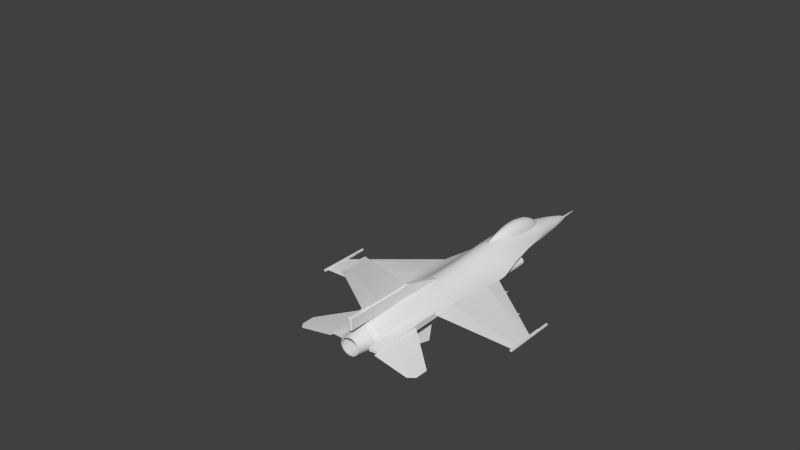 # Source: F16.blend  (saved by Blender 2.76.0; exported with 4.5.12 LTS)
import bpy
from mathutils import Matrix  # noqa: F401  (used for matrix-valued properties, if any)

bpy.ops.wm.read_factory_settings(use_empty=True)
scene = bpy.context.scene
scene.name = 'F16'

# ---- collections
col_collection_1 = bpy.data.collections.new('Collection 1'); scene.collection.children.link(col_collection_1)
col_collection_1.hide_render = True
col_collection_1.hide_viewport = True
col_collection_2 = bpy.data.collections.new('Collection 2'); scene.collection.children.link(col_collection_2)
col_collection_2.hide_render = True
col_collection_2.hide_viewport = True
col_collection_3 = bpy.data.collections.new('Collection 3'); scene.collection.children.link(col_collection_3)

# ---- world
world_world = bpy.data.worlds.new('World'); scene.world = world_world
world_world.color = (0.05088, 0.05088, 0.05088)
world_world.use_sun_shadow = False
world_world.sun_shadow_jitter_overblur = 0.0
world_world.cycles.sampling_method = 'MANUAL'
world_world.cycles.sample_map_resolution = 256

# ---- meshes
me_circle_026 = bpy.data.meshes.new('Circle.026')
me_circle_026.from_pydata([(-2.144e-08, 1.229e-08, 0.1872), (-0.1006, 1.229e-08, 0.173), (-0.1858, 1.229e-08, 0.1324), (-0.2428, 6.715e-09, 0.07164), (-0.2628, 3.228e-09, -1.192e-09), (-0.2428, -4.444e-09, -0.07164), (-0.1858, -1.002e-08, -0.1324), (-0.1006, -1.002e-08, -0.173), (-6.113e-08, -1.002e-08, -0.1872), (0.1006, -1.002e-08, -0.173), (0.1858, -1.002e-08, -0.1324), (0.2428, -4.444e-09, -0.07164), (0.2628, 3.228e-09, 9.224e-09), (0.2428, 6.715e-09, 0.07164), (0.1858, 1.229e-08, 0.1324), (0.1006, 1.229e-08, 0.173), (-0.749, 2.728e-08, 0.3625), (-0.88, 2.728e-08, 0.3423), (-0.9911, 2.728e-08, 0.2848), (-1.065, 1.937e-08, 0.1986), (-1.091, 1.442e-08, 0.09702), (-1.085, 3.542e-09, -0.03714), (-1.019, -4.371e-09, -0.1077), (-0.88, -4.371e-09, -0.1483), (-0.749, -4.371e-09, -0.1631), (-0.6179, -4.371e-09, -0.1483), (-0.4792, -4.371e-09, -0.1077), (-0.413, 3.542e-09, -0.03714), (-0.4065, 1.442e-08, 0.09702), (-0.4326, 1.937e-08, 0.1986), (-0.5068, 2.728e-08, 0.2848), (-0.6179, 2.728e-08, 0.3423), (-1.644, 3.264e-08, 0.4659), (-1.775, 3.264e-08, 0.4422), (-1.887, 3.264e-08, 0.3747), (-1.962, 2.473e-08, 0.2737), (-2.017, 1.979e-08, 0.1169), (-2.085, 8.907e-09, 0.02968), (-1.956, 9.947e-10, -0.0742), (-1.818, 9.947e-10, -0.124), (-1.644, 9.947e-10, -0.1438), (-1.469, 9.947e-10, -0.124), (-1.332, 9.947e-10, -0.0742), (-1.203, 8.907e-09, 0.02968), (-1.27, 1.979e-08, 0.1169), (-1.326, 2.473e-08, 0.2737), (-1.4, 3.264e-08, 0.3747), (-1.512, 3.264e-08, 0.4422), (-2.822, 4.14e-08, 0.5369), (-2.954, 4.14e-08, 0.5179), (-3.086, 4.14e-08, 0.4103), (-3.177, 3.349e-08, 0.2678), (-3.272, 2.855e-08, 0.1562), (-3.42, 1.767e-08, 0.02374), (-3.246, 9.754e-09, -0.007525), (-3.079, 9.754e-09, -0.05559), (-2.822, 9.754e-09, -0.09711), (-2.565, 9.754e-09, -0.05559), (-2.397, 9.754e-09, -0.007525), (-2.224, 1.767e-08, 0.02374), (-2.372, 2.855e-08, 0.1562), (-2.467, 3.349e-08, 0.2678), (-2.558, 4.14e-08, 0.4103), (-2.69, 4.14e-08, 0.5179), (-4.349, 3.953e-08, 0.5229), (-4.498, 3.953e-08, 0.4813), (-4.639, 3.953e-08, 0.3672), (-4.73, 3.161e-08, 0.2441), (-4.916, 2.667e-08, 0.1228), (-5.137, 1.579e-08, 0.0324), (-4.774, 7.877e-09, -0.0215), (-4.606, 7.877e-09, -0.06956), (-4.349, 7.877e-09, -0.09492), (-4.092, 7.877e-09, -0.06956), (-3.925, 7.877e-09, -0.0215), (-3.561, 1.579e-08, 0.0324), (-3.782, 2.667e-08, 0.1228), (-3.968, 3.161e-08, 0.2441), (-4.06, 3.953e-08, 0.3672), (-4.201, 3.953e-08, 0.4813), (-6.266, 3.427e-08, 0.4683), (-6.432, 3.427e-08, 0.4189), (-6.555, 3.427e-08, 0.3281), (-6.7, 2.636e-08, 0.231), (-6.833, 2.141e-08, 0.178), (-7.093, 1.053e-08, 0.03062), (-6.691, 2.622e-09, -0.06061), (-6.523, 2.622e-09, -0.1087), (-6.266, 2.622e-09, -0.1276), (-6.009, 2.622e-09, -0.1087), (-5.841, 2.622e-09, -0.06061), (-5.439, 1.053e-08, 0.03062), (-5.699, 2.141e-08, 0.178), (-5.832, 2.636e-08, 0.231), (-5.976, 3.427e-08, 0.3281), (-6.1, 3.427e-08, 0.4189), (-7.093, 1.053e-08, 0.1073), (-5.439, 1.053e-08, 0.1073), (-8.43, 4.369e-08, 0.4844), (-8.596, 4.369e-08, 0.435), (-8.72, 4.369e-08, 0.3506), (-8.864, 3.578e-08, 0.2535), (-8.998, 3.083e-08, 0.1941), (-9.257, 1.995e-08, 0.04671), (-8.855, 1.204e-08, -0.04917), (-8.687, 1.204e-08, -0.09258), (-8.43, 1.204e-08, -0.1341), (-8.174, 1.204e-08, -0.09258), (-8.006, 1.204e-08, -0.04917), (-7.603, 1.995e-08, 0.04671), (-7.863, 3.083e-08, 0.1941), (-7.997, 3.578e-08, 0.2535), (-8.141, 4.369e-08, 0.3506), (-8.265, 4.369e-08, 0.435), (-9.257, 1.995e-08, 0.1234), (-7.603, 1.995e-08, 0.1234), (-1.205, -7.362e-08, -0.7447), (-1.365, -7.362e-08, -0.7888), (-1.494, -7.362e-08, -0.883), (-1.6, -8.153e-08, -0.9531), (-1.717, -8.648e-08, -1.01), (-1.851, -9.736e-08, -1.254), (-1.615, -1.053e-07, -1.299), (-1.462, -1.053e-07, -1.337), (-1.205, -1.053e-07, -1.36), (-0.9481, -1.053e-07, -1.337), (-0.7952, -1.053e-07, -1.299), (-0.5593, -9.736e-08, -1.254), (-0.6931, -8.648e-08, -1.01), (-0.8103, -8.153e-08, -0.9531), (-0.9155, -7.362e-08, -0.883), (-1.045, -7.362e-08, -0.7888), (-1.851, -9.736e-08, -1.052), (-0.5593, -9.736e-08, -1.052), (-3.524, -5.192e-08, -0.754), (-3.699, -5.192e-08, -0.7981), (-3.806, -5.192e-08, -0.8761), (-3.906, -5.983e-08, -0.9705), (-4.036, -6.477e-08, -1.041), (-4.169, -7.565e-08, -1.269), (-3.92, -8.357e-08, -1.276), (-3.781, -8.357e-08, -1.346), (-3.524, -8.357e-08, -1.388), (-3.267, -8.357e-08, -1.346), (-3.127, -8.357e-08, -1.276), (-2.878, -7.565e-08, -1.269), (-3.012, -6.477e-08, -1.041), (-3.142, -5.983e-08, -0.9705), (-3.241, -5.192e-08, -0.8761), (-3.349, -5.192e-08, -0.7981), (-4.169, -7.565e-08, -1.065), (-2.878, -7.565e-08, -1.065), (-2.822, 2.065e-08, -0.1101), (-2.987, 2.065e-08, -0.1244), (-3.127, 2.065e-08, -0.1649), (-3.229, 1.507e-08, -0.2257), (-3.243, 1.158e-08, -0.3135), (-3.207, 3.913e-09, -0.4078), (-3.11, -1.666e-09, -0.4847), (-2.975, -1.666e-09, -0.5252), (-2.822, -1.666e-09, -0.5395), (-2.669, -1.666e-09, -0.5252), (-2.534, -1.666e-09, -0.4847), (-2.437, 3.913e-09, -0.4078), (-2.4, 1.158e-08, -0.3135), (-2.415, 1.507e-08, -0.2257), (-2.517, 2.065e-08, -0.1649), (-2.657, 2.065e-08, -0.1244), (-4.349, 1.877e-08, 0.03449), (-4.514, 1.877e-08, 0.0241), (-4.654, 1.877e-08, -0.005487), (-4.784, 1.32e-08, -0.02806), (-4.804, 9.708e-09, -0.2631), (-4.753, 2.037e-09, -0.3782), (-4.653, -3.543e-09, -0.464), (-4.506, -3.543e-09, -0.5172), (-4.349, -3.543e-09, -0.5321), (-4.193, -3.543e-09, -0.5172), (-4.045, -3.543e-09, -0.464), (-3.946, 2.037e-09, -0.3782), (-3.895, 9.708e-09, -0.2631), (-3.915, 1.32e-08, -0.02806), (-4.044, 1.877e-08, -0.005487), (-4.184, 1.877e-08, 0.0241), (-6.266, 1.352e-08, 0.06614), (-6.421, 1.352e-08, 0.05575), (-6.553, 1.352e-08, 0.03963), (-6.716, 7.94e-09, 0.003582), (-6.684, 4.452e-09, -0.2202), (-6.636, -3.219e-09, -0.3354), (-6.545, -8.798e-09, -0.4211), (-6.41, -8.798e-09, -0.4744), (-6.266, -8.798e-09, -0.4892), (-6.122, -8.798e-09, -0.4744), (-5.986, -8.798e-09, -0.4211), (-5.895, -3.219e-09, -0.3354), (-5.848, 4.452e-09, -0.2202), (-5.816, 7.94e-09, 0.003582), (-5.979, 1.352e-08, 0.03963), (-6.111, 1.352e-08, 0.05575), (-8.43, 2.294e-08, 0.08438), (-8.579, 2.294e-08, 0.07399), (-8.704, 2.294e-08, 0.05787), (-8.875, 1.736e-08, 0.005661), (-8.829, 1.387e-08, -0.202), (-8.784, 6.198e-09, -0.3171), (-8.697, 6.191e-10, -0.4029), (-8.568, 6.191e-10, -0.4561), (-8.43, 6.191e-10, -0.471), (-8.293, 6.191e-10, -0.4561), (-8.164, 6.191e-10, -0.4029), (-8.077, 6.198e-09, -0.3171), (-8.032, 1.387e-08, -0.202), (-7.985, 1.736e-08, 0.005661), (-8.156, 2.294e-08, 0.05787), (-8.282, 2.294e-08, 0.07399), (-1.205, -9.437e-08, -1.136), (-1.344, -9.437e-08, -1.147), (-1.463, -9.437e-08, -1.163), (-1.625, -9.995e-08, -1.215), (-1.58, -1.034e-07, -1.423), (-1.538, -1.111e-07, -1.538), (-1.471, -1.167e-07, -1.618), (-1.334, -1.167e-07, -1.677), (-1.205, -1.167e-07, -1.692), (-1.076, -1.167e-07, -1.677), (-0.9389, -1.167e-07, -1.618), (-0.8723, -1.111e-07, -1.538), (-0.83, -1.034e-07, -1.423), (-0.7852, -9.995e-08, -1.215), (-0.9472, -9.437e-08, -1.163), (-1.065, -9.437e-08, -1.147), (-3.524, -7.267e-08, -1.091), (-3.658, -7.267e-08, -1.102), (-3.772, -7.267e-08, -1.118), (-3.936, -7.825e-08, -1.17), (-3.896, -8.173e-08, -1.378), (-3.844, -8.941e-08, -1.493), (-3.78, -9.499e-08, -1.573), (-3.648, -9.499e-08, -1.632), (-3.524, -9.499e-08, -1.647), (-3.399, -9.499e-08, -1.632), (-3.268, -9.499e-08, -1.573), (-3.204, -8.941e-08, -1.493), (-3.151, -8.173e-08, -1.378), (-3.111, -7.825e-08, -1.17), (-3.276, -7.267e-08, -1.118), (-3.389, -7.267e-08, -1.102), (-7.355, -1.46e-07, -0.7929), (-7.511, -1.46e-07, -0.8221), (-7.644, -1.46e-07, -0.9054), (-7.733, -1.516e-07, -1.03), (-7.764, -1.551e-07, -1.177), (-7.733, -1.627e-07, -1.324), (-7.644, -1.683e-07, -1.449), (-7.511, -1.683e-07, -1.532), (-7.355, -1.683e-07, -1.561), (-7.198, -1.683e-07, -1.532), (-7.066, -1.683e-07, -1.449), (-6.977, -1.627e-07, -1.324), (-6.946, -1.551e-07, -1.177), (-6.977, -1.516e-07, -1.03), (-7.066, -1.46e-07, -0.9054), (-7.198, -1.46e-07, -0.8221), (-1.167, 1.995e-07, 2.263), (-1.167, -0.1006, 2.248), (-1.167, -0.1858, 2.208), (-1.167, -0.2428, 2.147), (-1.167, -0.2628, 2.075), (-1.167, -0.2428, 2.004), (-1.167, -0.1858, 1.943), (-1.167, -0.1006, 1.902), (-1.167, 1.696e-07, 1.888), (-1.167, 0.1006, 1.902), (-1.167, 0.1858, 1.943), (-1.167, 0.2428, 2.004), (-1.167, 0.2628, 2.075), (-1.167, 0.2428, 2.147), (-1.167, 0.1858, 2.208), (-1.167, 0.1006, 2.248), (-2.708, 3.162e-08, 2.585), (-2.708, -0.1318, 2.561), (-2.708, -0.2435, 2.494), (-2.708, -0.3181, 2.393), (-2.708, -0.3732, 2.236), (-2.708, -0.4411, 2.149), (-2.708, -0.312, 2.045), (-2.708, -0.1743, 1.995), (-2.708, 3.162e-08, 1.975), (-2.708, 0.1743, 1.995), (-2.708, 0.312, 2.045), (-2.708, 0.4411, 2.149), (-2.708, 0.3732, 2.236), (-2.708, 0.3181, 2.393), (-2.708, 0.2435, 2.494), (-2.708, 0.1318, 2.561), (-1.95, 2.872e-07, 2.453), (-1.95, -0.131, 2.432), (-1.95, -0.2421, 2.375), (-1.95, -0.3164, 2.289), (-1.95, -0.3424, 2.187), (-1.95, -0.336, 2.053), (-1.95, -0.2698, 1.982), (-1.95, -0.131, 1.942), (-1.95, 4.877e-08, 1.927), (-1.95, 0.131, 1.942), (-1.95, 0.2698, 1.982), (-1.95, 0.336, 2.053), (-1.95, 0.3424, 2.187), (-1.95, 0.3164, 2.289), (-1.95, 0.2421, 2.375), (-1.95, 0.131, 2.432), (-3.497, 1.943e-07, 2.659), (-3.497, -0.1318, 2.64), (-3.497, -0.2643, 2.532), (-3.497, -0.355, 2.39), (-3.497, -0.4502, 2.278), (-3.497, -0.5981, 2.146), (-3.497, -0.4246, 2.115), (-3.497, -0.2568, 2.067), (-3.497, 1.943e-07, 2.025), (-3.497, 0.2568, 2.067), (-3.497, 0.4246, 2.115), (-3.497, 0.5981, 2.146), (-3.497, 0.4502, 2.278), (-3.497, 0.355, 2.39), (-3.497, 0.2643, 2.532), (-3.497, 0.1318, 2.64), (-3.497, -2.825e-07, 2.012), (-3.497, -0.165, 1.998), (-3.497, -0.3049, 1.957), (-3.497, -0.407, 1.897), (-3.497, -0.4214, 1.809), (-3.497, -0.385, 1.714), (-3.497, -0.2881, 1.638), (-3.497, -0.1527, 1.597), (-3.497, -2.825e-07, 1.583), (-3.497, 0.1527, 1.597), (-3.497, 0.2881, 1.638), (-3.497, 0.385, 1.714), (-3.497, 0.4214, 1.809), (-3.497, 0.407, 1.897), (-3.497, 0.3049, 1.957), (-3.497, 0.165, 1.998), (-4.256, -3.108e-07, 2.618), (-4.256, -0.1486, 2.576), (-4.256, -0.2894, 2.462), (-4.256, -0.3809, 2.339), (-4.256, -0.5671, 2.218), (-4.256, -0.7879, 2.127), (-4.256, -0.4246, 2.073), (-4.256, -0.2568, 2.025), (-4.256, -3.108e-07, 2.0), (-4.256, 0.2568, 2.025), (-4.256, 0.4246, 2.073), (-4.256, 0.7879, 2.127), (-4.256, 0.5671, 2.218), (-4.256, 0.3809, 2.339), (-4.256, 0.2894, 2.462), (-4.256, 0.1486, 2.576), (-4.256, -3.108e-07, 2.129), (-4.256, -0.165, 2.119), (-4.256, -0.3049, 2.089), (-4.256, -0.4345, 2.067), (-4.256, -0.4546, 1.832), (-4.256, -0.4033, 1.717), (-4.256, -0.3042, 1.631), (-4.256, -0.1567, 1.578), (-4.256, -3.108e-07, 1.563), (-4.256, 0.1567, 1.578), (-4.256, 0.3042, 1.631), (-4.256, 0.4033, 1.717), (-4.256, 0.4546, 1.832), (-4.256, 0.4345, 2.067), (-4.256, 0.3049, 2.089), (-4.256, 0.165, 2.119), (-5.035, 6.935e-07, 2.564), (-5.035, -0.1657, 2.514), (-5.035, -0.2894, 2.424), (-5.035, -0.4338, 2.326), (-5.035, -0.5671, 2.273), (-5.035, -0.827, 2.126), (-5.035, -0.4246, 2.035), (-5.035, -0.2568, 1.987), (-5.035, 6.935e-07, 1.968), (-5.035, 0.2568, 1.987), (-5.035, 0.4246, 2.035), (-5.035, 0.827, 2.126), (-5.035, 0.5671, 2.273), (-5.035, 0.4338, 2.326), (-5.035, 0.2894, 2.424), (-5.035, 0.1657, 2.514), (-5.035, -0.827, 2.203), (-5.035, 0.827, 2.203), (-5.035, 6.935e-07, 2.162), (-5.035, -0.1554, 2.151), (-5.035, -0.2871, 2.135), (-5.035, -0.4499, 2.099), (-5.035, -0.4177, 1.875), (-5.035, -0.3706, 1.76), (-5.035, -0.2796, 1.674), (-5.035, -0.144, 1.621), (-5.035, 6.935e-07, 1.606), (-5.035, 0.144, 1.621), (-5.035, 0.2796, 1.674), (-5.035, 0.3706, 1.76), (-5.035, 0.4177, 1.875), (-5.035, 0.4499, 2.099), (-5.035, 0.2871, 2.135), (-5.035, 0.1554, 2.151), (-5.723, 7.037e-07, 2.566), (-5.723, -0.1657, 2.516), (-5.723, -0.2894, 2.432), (-5.723, -0.4338, 2.335), (-5.723, -0.5671, 2.276), (-5.723, -0.827, 2.128), (-5.723, -0.4246, 2.032), (-5.723, -0.2568, 1.989), (-5.723, 7.037e-07, 1.947), (-5.723, 0.2568, 1.989), (-5.723, 0.4246, 2.032), (-5.723, 0.827, 2.128), (-5.723, 0.5671, 2.276), (-5.723, 0.4338, 2.335), (-5.723, 0.2894, 2.432), (-5.723, 0.1657, 2.516), (-5.723, -0.827, 2.205), (-5.723, 0.827, 2.205), (-5.723, 7.037e-07, 2.166), (-5.723, -0.1483, 2.155), (-5.723, -0.274, 2.139), (-5.723, -0.4449, 2.087), (-5.723, -0.3986, 1.879), (-5.723, -0.3536, 1.764), (-5.723, -0.2668, 1.679), (-5.723, -0.1374, 1.625), (-5.723, 7.037e-07, 1.61), (-5.723, 0.1374, 1.625), (-5.723, 0.2668, 1.679), (-5.723, 0.3536, 1.764), (-5.723, 0.3986, 1.879), (-5.723, 0.4449, 2.087), (-5.723, 0.274, 2.139), (-5.723, 0.1483, 2.155), (-6.592, -6.849e-07, 2.577), (-6.592, -0.1603, 2.533), (-6.592, -0.2894, 2.438), (-6.592, -0.3946, 2.368), (-6.592, -0.5118, 2.312), (-6.592, -0.6456, 2.068), (-6.592, -0.4097, 2.023), (-6.592, -0.2568, 1.985), (-6.592, -6.849e-07, 1.962), (-6.592, 0.2568, 1.985), (-6.592, 0.4097, 2.023), (-6.592, 0.6456, 2.068), (-6.592, 0.5118, 2.312), (-6.592, 0.3946, 2.368), (-6.592, 0.2894, 2.438), (-6.592, 0.1603, 2.533), (-6.592, -0.6456, 2.27), (-6.592, 0.6456, 2.27), (-6.592, -6.849e-07, 2.185), (-6.592, -0.1395, 2.175), (-6.592, -0.2577, 2.159), (-6.592, -0.4197, 2.106), (-6.592, -0.375, 1.899), (-6.592, -0.3326, 1.784), (-6.592, -0.266, 1.703), (-6.592, -0.1293, 1.645), (-6.592, -6.849e-07, 1.63), (-6.592, 0.1293, 1.645), (-6.592, 0.266, 1.703), (-6.592, 0.3326, 1.784), (-6.592, 0.375, 1.899), (-6.592, 0.4197, 2.106), (-6.592, 0.2577, 2.159), (-6.592, 0.1395, 2.175), (-7.358, 7.641e-07, 2.586), (-7.358, -0.1748, 2.542), (-7.358, -0.2824, 2.464), (-7.358, -0.3818, 2.369), (-7.358, -0.5118, 2.299), (-7.358, -0.6456, 2.07), (-7.358, -0.3968, 2.064), (-7.358, -0.2568, 1.994), (-7.358, 7.641e-07, 1.952), (-7.358, 0.2568, 1.994), (-7.358, 0.3968, 2.064), (-7.358, 0.6456, 2.07), (-7.358, 0.5118, 2.299), (-7.358, 0.3818, 2.369), (-7.358, 0.2824, 2.464), (-7.358, 0.1748, 2.542), (-7.358, -0.6456, 2.275), (-7.358, 0.6456, 2.275), (-7.358, 2.873e-07, 2.249), (-7.358, -0.1342, 2.238), (-7.358, -0.248, 2.222), (-7.358, -0.4128, 2.17), (-7.358, -0.3727, 1.962), (-7.358, -0.3202, 1.847), (-7.358, -0.256, 1.767), (-7.358, -0.1244, 1.708), (-7.358, 2.873e-07, 1.693), (-7.358, 0.1244, 1.708), (-7.358, 0.256, 1.767), (-7.358, 0.3202, 1.847), (-7.358, 0.3727, 1.962), (-7.358, 0.4128, 2.17), (-7.358, 0.248, 2.222), (-7.358, 0.1342, 2.238), (-8.165, 1.855e-07, 2.541), (-8.165, -0.1565, 2.511), (-8.165, -0.2892, 2.428), (-8.165, -0.3779, 2.304), (-8.165, -0.409, 2.157), (-8.165, -0.3779, 2.01), (-8.165, -0.2892, 1.885), (-8.165, -0.1565, 1.802), (-8.165, 1.855e-07, 1.773), (-8.165, 0.1565, 1.802), (-8.165, 0.2892, 1.885), (-8.165, 0.3779, 2.01), (-8.165, 0.409, 2.157), (-8.165, 0.3779, 2.304), (-8.165, 0.2892, 2.428), (-8.165, 0.1565, 2.511)], [(1, 0), (2, 1), (3, 2), (4, 3), (5, 4), (6, 5), (7, 6), (8, 7), (9, 8), (10, 9), (11, 10), (12, 11), (13, 12), (14, 13), (15, 14), (0, 15), (17, 16), (18, 17), (19, 18), (20, 19), (21, 20), (22, 21), (23, 22), (24, 23), (25, 24), (26, 25), (27, 26), (28, 27), (29, 28), (30, 29), (31, 30), (16, 31), (33, 32), (34, 33), (35, 34), (36, 35), (37, 36), (38, 37), (39, 38), (40, 39), (41, 40), (42, 41), (43, 42), (44, 43), (45, 44), (46, 45), (47, 46), (32, 47), (49, 48), (50, 49), (51, 50), (52, 51), (53, 52), (54, 53), (55, 54), (56, 55), (57, 56), (58, 57), (59, 58), (60, 59), (61, 60), (62, 61), (63, 62), (48, 63), (65, 64), (66, 65), (67, 66), (68, 67), (69, 68), (70, 69), (71, 70), (72, 71), (73, 72), (74, 73), (75, 74), (76, 75), (77, 76), (78, 77), (79, 78), (64, 79), (81, 80), (82, 81), (83, 82), (84, 83), (92, 97), (86, 85), (87, 86), (88, 87), (89, 88), (90, 89), (91, 90), (91, 97), (93, 92), (94, 93), (95, 94), (80, 95), (84, 96), (85, 96), (99, 98), (100, 99), (101, 100), (102, 101), (110, 115), (104, 103), (105, 104), (106, 105), (107, 106), (108, 107), (109, 108), (109, 115), (111, 110), (112, 111), (113, 112), (98, 113), (102, 114), (103, 114), (117, 116), (118, 117), (119, 118), (120, 119), (128, 133), (122, 121), (123, 122), (124, 123), (125, 124), (126, 125), (127, 126), (127, 133), (129, 128), (130, 129), (131, 130), (116, 131), (120, 132), (121, 132), (135, 134), (136, 135), (137, 136), (138, 137), (146, 151), (140, 139), (141, 140), (142, 141), (143, 142), (144, 143), (145, 144), (145, 151), (147, 146), (148, 147), (149, 148), (134, 149), (138, 150), (139, 150), (153, 152), (154, 153), (155, 154), (156, 155), (157, 156), (158, 157), (159, 158), (160, 159), (161, 160), (162, 161), (163, 162), (164, 163), (165, 164), (166, 165), (167, 166), (152, 167), (169, 168), (170, 169), (171, 170), (172, 171), (173, 172), (174, 173), (175, 174), (176, 175), (177, 176), (178, 177), (179, 178), (180, 179), (181, 180), (182, 181), (183, 182), (168, 183), (185, 184), (186, 185), (187, 186), (188, 187), (189, 188), (190, 189), (191, 190), (192, 191), (193, 192), (194, 193), (195, 194), (196, 195), (197, 196), (198, 197), (199, 198), (184, 199), (201, 200), (202, 201), (203, 202), (204, 203), (205, 204), (206, 205), (207, 206), (208, 207), (209, 208), (210, 209), (211, 210), (212, 211), (213, 212), (214, 213), (215, 214), (200, 215), (217, 216), (218, 217), (219, 218), (220, 219), (221, 220), (222, 221), (223, 222), (224, 223), (225, 224), (226, 225), (227, 226), (228, 227), (229, 228), (230, 229), (231, 230), (216, 231), (233, 232), (234, 233), (235, 234), (236, 235), (237, 236), (238, 237), (239, 238), (240, 239), (241, 240), (242, 241), (243, 242), (244, 243), (245, 244), (246, 245), (247, 246), (232, 247), (249, 248), (250, 249), (251, 250), (252, 251), (253, 252), (254, 253), (255, 254), (256, 255), (257, 256), (258, 257), (259, 258), (260, 259), (261, 260), (262, 261), (263, 262), (248, 263), (265, 264), (266, 265), (267, 266), (268, 267), (269, 268), (270, 269), (271, 270), (272, 271), (273, 272), (274, 273), (275, 274), (276, 275), (277, 276), (278, 277), (279, 278), (264, 279), (281, 280), (282, 281), (283, 282), (284, 283), (285, 284), (286, 285), (287, 286), (288, 287), (289, 288), (290, 289), (291, 290), (292, 291), (293, 292), (294, 293), (295, 294), (280, 295), (297, 296), (298, 297), (299, 298), (300, 299), (301, 300), (302, 301), (303, 302), (304, 303), (305, 304), (306, 305), (307, 306), (308, 307), (309, 308), (310, 309), (311, 310), (296, 311), (313, 312), (314, 313), (315, 314), (316, 315), (317, 316), (318, 317), (319, 318), (320, 319), (321, 320), (322, 321), (323, 322), (324, 323), (325, 324), (326, 325), (327, 326), (312, 327), (329, 328), (330, 329), (331, 330), (332, 331), (333, 332), (334, 333), (335, 334), (336, 335), (337, 336), (338, 337), (339, 338), (340, 339), (341, 340), (342, 341), (343, 342), (328, 343), (345, 344), (346, 345), (347, 346), (348, 347), (349, 348), (350, 349), (351, 350), (352, 351), (353, 352), (354, 353), (355, 354), (356, 355), (357, 356), (358, 357), (359, 358), (344, 359), (361, 360), (362, 361), (363, 362), (364, 363), (365, 364), (366, 365), (367, 366), (368, 367), (369, 368), (370, 369), (371, 370), (372, 371), (373, 372), (374, 373), (375, 374), (360, 375), (377, 376), (378, 377), (379, 378), (380, 379), (388, 393), (382, 381), (383, 382), (384, 383), (385, 384), (386, 385), (387, 386), (387, 393), (389, 388), (390, 389), (391, 390), (376, 391), (380, 392), (381, 392), (395, 394), (396, 395), (397, 396), (398, 397), (399, 398), (400, 399), (401, 400), (402, 401), (403, 402), (404, 403), (405, 404), (406, 405), (407, 406), (408, 407), (409, 408), (394, 409), (411, 410), (412, 411), (413, 412), (414, 413), (422, 427), (416, 415), (417, 416), (418, 417), (419, 418), (420, 419), (421, 420), (421, 427), (423, 422), (424, 423), (425, 424), (410, 425), (414, 426), (415, 426), (429, 428), (430, 429), (431, 430), (432, 431), (433, 432), (434, 433), (435, 434), (436, 435), (437, 436), (438, 437), (439, 438), (440, 439), (441, 440), (442, 441), (443, 442), (428, 443), (445, 444), (446, 445), (447, 446), (448, 447), (456, 461), (450, 449), (451, 450), (452, 451), (453, 452), (454, 453), (455, 454), (455, 461), (457, 456), (458, 457), (459, 458), (444, 459), (448, 460), (449, 460), (463, 462), (464, 463), (465, 464), (466, 465), (467, 466), (468, 467), (469, 468), (470, 469), (471, 470), (472, 471), (473, 472), (474, 473), (475, 474), (476, 475), (477, 476), (462, 477), (479, 478), (480, 479), (481, 480), (482, 481), (490, 495), (484, 483), (485, 484), (486, 485), (487, 486), (488, 487), (489, 488), (489, 495), (491, 490), (492, 491), (493, 492), (478, 493), (482, 494), (483, 494), (497, 496), (498, 497), (499, 498), (500, 499), (501, 500), (502, 501), (503, 502), (504, 503), (505, 504), (506, 505), (507, 506), (508, 507), (509, 508), (510, 509), (511, 510), (496, 511), (513, 512), (514, 513), (515, 514), (516, 515), (517, 516), (518, 517), (519, 518), (520, 519), (521, 520), (522, 521), (523, 522), (524, 523), (525, 524), (526, 525), (527, 526), (512, 527)], [])
me_circle_026.use_remesh_preserve_volume = False
me_circle_026.use_remesh_preserve_attributes = False
me_circle_026.use_mirror_vertex_groups = False
me_circle_026.update()
me_circle = bpy.data.meshes.new('Circle')
me_circle.from_pydata([(4.43, -1.127, 8.044e-08), (4.347, -1.135, 8.043e-08), (4.272, -1.161, 8.041e-08), (4.212, -1.201, 8.037e-08), (4.174, -1.251, 8.033e-08), (4.161, -1.307, 8.028e-08), (4.174, -1.363, 8.023e-08), (4.212, -1.413, 8.019e-08), (4.272, -1.453, 8.016e-08), (4.347, -1.479, 8.013e-08), (4.43, -1.487, 8.013e-08), (4.514, -1.479, 8.013e-08), (4.589, -1.453, 8.016e-08), (4.648, -1.413, 8.019e-08), (4.687, -1.363, 8.023e-08), (4.7, -1.307, 8.028e-08), (4.687, -1.251, 8.033e-08), (4.648, -1.201, 8.037e-08), (4.589, -1.161, 8.041e-08), (4.514, -1.135, 8.043e-08), (3.683, -0.954, 7.89e-08), (3.582, -0.966, 7.865e-08), (3.49, -1.001, 7.794e-08), (3.418, -1.055, 7.684e-08), (3.371, -1.123, 7.544e-08), (3.339, -1.22, 7.23e-08), (3.344, -1.311, 6.957e-08), (3.375, -1.379, 6.817e-08), (3.461, -1.433, 6.707e-08), (3.566, -1.468, 6.636e-08), (3.683, -1.48, 6.611e-08), (3.8, -1.468, 6.636e-08), (3.905, -1.433, 6.707e-08), (3.991, -1.379, 6.817e-08), (4.022, -1.311, 6.957e-08), (4.027, -1.22, 7.23e-08), (3.995, -1.123, 7.544e-08), (3.948, -1.055, 7.684e-08), (3.876, -1.001, 7.794e-08), (3.784, -0.966, 7.865e-08), (2.782, -0.8449, 3.201e-08), (2.68, -0.8569, 3.176e-08), (2.589, -0.8916, 3.105e-08), (2.516, -0.9457, 2.995e-08), (2.47, -1.014, 2.856e-08), (2.416, -1.147, 2.27e-08), (2.344, -1.277, 1.704e-08), (2.422, -1.345, 1.564e-08), (2.522, -1.399, 1.454e-08), (2.645, -1.434, 1.383e-08), (2.782, -1.446, 1.358e-08), (2.918, -1.434, 1.383e-08), (3.041, -1.399, 1.454e-08), (3.141, -1.345, 1.564e-08), (3.219, -1.277, 1.704e-08), (3.147, -1.147, 2.27e-08), (3.093, -1.014, 2.856e-08), (3.047, -0.9457, 2.995e-08), (2.974, -0.8916, 3.105e-08), (2.883, -0.8569, 3.176e-08), (1.614, -0.776, -3.339e-08), (1.513, -0.788, -3.363e-08), (1.422, -0.8227, -3.434e-08), (1.349, -0.8883, -3.632e-08), (1.263, -1.019, -4.242e-08), (1.164, -1.165, -4.932e-08), (1.016, -1.277, -5.359e-08), (1.208, -1.322, -5.324e-08), (1.321, -1.358, -5.295e-08), (1.46, -1.381, -5.279e-08), (1.614, -1.393, -5.303e-08), (1.768, -1.381, -5.279e-08), (1.907, -1.358, -5.295e-08), (2.021, -1.322, -5.324e-08), (2.212, -1.277, -5.359e-08), (2.065, -1.165, -4.932e-08), (1.966, -1.019, -4.242e-08), (1.88, -0.8883, -3.632e-08), (1.807, -0.8227, -3.434e-08), (1.716, -0.788, -3.363e-08), (0.08722, -0.8047, -3.17e-08), (-0.01411, -0.8167, -3.194e-08), (-0.1055, -0.8514, -3.265e-08), (-0.1781, -0.917, -3.463e-08), (-0.2803, -1.047, -4.073e-08), (-0.4847, -1.194, -4.763e-08), (-0.6972, -1.272, -4.939e-08), (-0.3522, -1.326, -4.967e-08), (-0.2057, -1.386, -5.126e-08), (-0.06677, -1.41, -5.11e-08), (0.08722, -1.422, -5.134e-08), (0.2412, -1.41, -5.11e-08), (0.3801, -1.386, -5.126e-08), (0.5267, -1.326, -4.967e-08), (0.8716, -1.272, -4.939e-08), (0.6592, -1.194, -4.763e-08), (0.4547, -1.047, -4.073e-08), (0.3525, -0.917, -3.463e-08), (0.28, -0.8514, -3.265e-08), (0.1886, -0.8167, -3.194e-08), (1.614, -1.422, -6.868e-08), (1.484, -1.43, -6.866e-08), (1.367, -1.453, -6.843e-08), (1.266, -1.485, -6.791e-08), (1.205, -1.547, -6.882e-08), (1.194, -1.632, -7.109e-08), (1.215, -1.701, -7.21e-08), (1.274, -1.762, -7.302e-08), (1.367, -1.812, -7.375e-08), (1.484, -1.843, -7.421e-08), (1.614, -1.854, -7.437e-08), (1.744, -1.843, -7.421e-08), (1.861, -1.812, -7.375e-08), (1.954, -1.762, -7.302e-08), (2.014, -1.701, -7.21e-08), (2.035, -1.632, -7.109e-08), (2.024, -1.547, -6.882e-08), (1.963, -1.485, -6.791e-08), (1.861, -1.453, -6.843e-08), (1.744, -1.43, -6.866e-08), (0.08722, -1.285, -5.453e-08), (-0.06957, -1.294, -5.451e-08), (-0.211, -1.316, -5.428e-08), (-0.3213, -1.349, -5.376e-08), (-0.3568, -1.53, -6.366e-08), (-0.3476, -1.615, -6.593e-08), (-0.3263, -1.683, -6.694e-08), (-0.2646, -1.745, -6.786e-08), (-0.1684, -1.794, -6.858e-08), (-0.04715, -1.826, -6.905e-08), (0.08722, -1.837, -6.921e-08), (0.2216, -1.826, -6.905e-08), (0.3428, -1.794, -6.858e-08), (0.439, -1.745, -6.786e-08), (0.5008, -1.683, -6.694e-08), (0.5221, -1.615, -6.593e-08), (0.5313, -1.53, -6.366e-08), (0.4957, -1.349, -5.376e-08), (0.3855, -1.316, -5.428e-08), (0.244, -1.294, -5.451e-08), (-1.828, -0.8334, -2.975e-08), (-1.93, -0.855, -3.072e-08), (-2.021, -0.8967, -3.196e-08), (-2.094, -0.9457, -3.268e-08), (-2.196, -1.037, -3.585e-08), (-2.4, -1.132, -3.883e-08), (-2.268, -1.355, -4.772e-08), (-2.121, -1.415, -4.931e-08), (-1.982, -1.438, -4.915e-08), (-1.828, -1.45, -4.94e-08), (-1.674, -1.438, -4.915e-08), (-1.535, -1.415, -4.931e-08), (-1.389, -1.355, -4.772e-08), (-1.256, -1.132, -3.883e-08), (-1.461, -1.037, -3.585e-08), (-1.563, -0.9457, -3.268e-08), (-1.636, -0.8967, -3.196e-08), (-1.727, -0.855, -3.072e-08), (-2.632, -1.187, -3.879e-08), (-1.025, -1.187, -3.879e-08), (-2.632, -1.273, -4.535e-08), (-1.025, -1.273, -4.535e-08), (-1.828, -1.247, -4.755e-08), (-1.971, -1.256, -4.754e-08), (-2.1, -1.278, -4.731e-08), (-2.269, -1.311, -4.678e-08), (-2.252, -1.492, -5.668e-08), (-2.225, -1.577, -5.895e-08), (-2.197, -1.645, -5.996e-08), (-2.141, -1.707, -6.088e-08), (-2.062, -1.756, -6.161e-08), (-1.951, -1.788, -6.207e-08), (-1.828, -1.799, -6.223e-08), (-1.706, -1.788, -6.207e-08), (-1.595, -1.756, -6.161e-08), (-1.515, -1.707, -6.088e-08), (-1.46, -1.645, -5.996e-08), (-1.432, -1.577, -5.895e-08), (-1.405, -1.492, -5.668e-08), (-1.388, -1.311, -4.678e-08), (-1.556, -1.278, -4.731e-08), (-1.685, -1.256, -4.754e-08), (-3.994, -0.8196, -3.056e-08), (-4.096, -0.8412, -3.153e-08), (-4.187, -0.8829, -3.277e-08), (-4.26, -0.932, -3.35e-08), (-4.362, -1.017, -3.616e-08), (-4.566, -1.118, -3.964e-08), (-4.434, -1.351, -4.928e-08), (-4.287, -1.401, -5.013e-08), (-4.148, -1.425, -4.996e-08), (-3.994, -1.437, -5.021e-08), (-3.841, -1.425, -4.996e-08), (-3.702, -1.401, -5.013e-08), (-3.555, -1.351, -4.928e-08), (-3.423, -1.118, -3.964e-08), (-3.627, -1.017, -3.616e-08), (-3.729, -0.932, -3.35e-08), (-3.802, -0.8829, -3.277e-08), (-3.893, -0.8412, -3.153e-08), (-4.798, -1.173, -3.96e-08), (-3.191, -1.173, -3.96e-08), (-4.798, -1.26, -4.616e-08), (-3.191, -1.26, -4.616e-08), (-3.994, -1.224, -4.761e-08), (-4.128, -1.232, -4.759e-08), (-4.249, -1.255, -4.736e-08), (-4.436, -1.287, -4.684e-08), (-4.391, -1.468, -5.674e-08), (-4.366, -1.553, -5.901e-08), (-4.34, -1.622, -6.002e-08), (-4.287, -1.683, -6.094e-08), (-4.213, -1.733, -6.166e-08), (-4.109, -1.764, -6.213e-08), (-3.994, -1.775, -6.229e-08), (-3.88, -1.764, -6.213e-08), (-3.776, -1.733, -6.166e-08), (-3.702, -1.683, -6.094e-08), (-3.649, -1.622, -6.002e-08), (-3.623, -1.553, -5.901e-08), (-3.598, -1.468, -5.674e-08), (-3.553, -1.287, -4.684e-08), (-3.74, -1.255, -4.736e-08), (-3.861, -1.232, -4.759e-08), (3.216, -2.057, 4.428e-08), (3.115, -2.076, 4.353e-08), (3.023, -2.118, 4.222e-08), (2.951, -2.176, 4.087e-08), (2.849, -2.261, 3.82e-08), (2.709, -2.32, 3.786e-08), (2.797, -2.594, 2.508e-08), (2.923, -2.645, 2.424e-08), (3.062, -2.668, 2.44e-08), (3.216, -2.68, 2.415e-08), (3.37, -2.668, 2.44e-08), (3.509, -2.645, 2.424e-08), (3.635, -2.594, 2.508e-08), (3.723, -2.32, 3.786e-08), (3.584, -2.261, 3.82e-08), (3.481, -2.176, 4.087e-08), (3.409, -2.118, 4.222e-08), (3.317, -2.076, 4.353e-08), (2.578, -2.359, 3.91e-08), (3.855, -2.359, 3.91e-08), (2.578, -2.561, 2.386e-08), (3.855, -2.561, 2.386e-08), (3.216, -2.452, 2.792e-08), (3.087, -2.461, 2.793e-08), (2.971, -2.483, 2.816e-08), (2.79, -2.515, 2.869e-08), (2.834, -2.696, 1.879e-08), (2.858, -2.781, 1.652e-08), (2.883, -2.85, 1.55e-08), (2.934, -2.912, 1.459e-08), (3.006, -2.961, 1.386e-08), (3.106, -2.992, 1.339e-08), (3.216, -3.003, 1.323e-08), (3.327, -2.992, 1.339e-08), (3.427, -2.961, 1.386e-08), (3.499, -2.912, 1.459e-08), (3.549, -2.85, 1.55e-08), (3.574, -2.781, 1.652e-08), (3.598, -2.696, 1.879e-08), (3.642, -2.515, 2.869e-08), (3.462, -2.483, 2.816e-08), (3.345, -2.461, 2.793e-08), (0.902, -2.052, -2.732e-08), (0.8007, -2.071, -2.807e-08), (0.7011, -2.125, -3.025e-08), (0.6367, -2.183, -3.16e-08), (0.5345, -2.268, -3.427e-08), (0.4147, -2.339, -3.549e-08), (0.4941, -2.578, -4.565e-08), (0.6091, -2.652, -4.823e-08), (0.748, -2.675, -4.807e-08), (0.902, -2.687, -4.832e-08), (1.056, -2.675, -4.807e-08), (1.195, -2.652, -4.823e-08), (1.31, -2.578, -4.565e-08), (1.389, -2.339, -3.549e-08), (1.27, -2.268, -3.427e-08), (1.167, -2.183, -3.16e-08), (1.103, -2.125, -3.025e-08), (1.003, -2.071, -2.807e-08), (0.2634, -2.366, -3.337e-08), (1.541, -2.366, -3.337e-08), (0.2634, -2.568, -4.861e-08), (1.541, -2.568, -4.861e-08), (0.902, -2.401, -4.02e-08), (0.7745, -2.41, -4.019e-08), (0.6595, -2.432, -3.996e-08), (0.481, -2.465, -3.943e-08), (0.5245, -2.646, -4.933e-08), (0.5484, -2.731, -5.16e-08), (0.5733, -2.799, -5.261e-08), (0.623, -2.861, -5.353e-08), (0.6942, -2.91, -5.426e-08), (0.7927, -2.942, -5.472e-08), (0.902, -2.953, -5.488e-08), (1.011, -2.942, -5.472e-08), (1.11, -2.91, -5.426e-08), (1.181, -2.861, -5.353e-08), (1.231, -2.799, -5.261e-08), (1.256, -2.731, -5.16e-08), (1.28, -2.646, -4.933e-08), (1.323, -2.465, -3.943e-08), (1.145, -2.432, -3.996e-08), (1.03, -2.41, -4.019e-08), (-2.921, -2.08, 1.336e-07), (-3.045, -2.099, 1.328e-07), (-3.157, -2.154, 1.305e-07), (-3.246, -2.241, 1.269e-07), (-3.303, -2.35, 1.225e-07), (-3.323, -2.471, 1.175e-07), (-3.303, -2.592, 1.125e-07), (-3.246, -2.701, 1.081e-07), (-3.157, -2.787, 1.045e-07), (-3.045, -2.843, 1.022e-07), (-2.921, -2.862, 1.014e-07), (-2.797, -2.843, 1.022e-07), (-2.686, -2.787, 1.045e-07), (-2.597, -2.701, 1.081e-07), (-2.54, -2.592, 1.125e-07), (-2.52, -2.471, 1.175e-07), (-2.54, -2.35, 1.225e-07), (-2.597, -2.241, 1.269e-07), (-2.686, -2.154, 1.305e-07), (-2.797, -2.099, 1.328e-07), (3.257, 0.9511, 3.251e-07), (3.257, 0.9422, 0.08331), (3.257, 0.9166, 0.1585), (3.257, 0.8767, 0.2181), (3.257, 0.8264, 0.2564), (3.257, 0.7707, 0.2696), (3.257, 0.7149, 0.2564), (3.257, 0.6646, 0.2181), (3.257, 0.6247, 0.1585), (3.257, 0.5991, 0.08331), (3.257, 0.5903, 2.979e-07), (3.257, 0.5991, -0.08331), (3.257, 0.6247, -0.1585), (3.257, 0.6646, -0.2181), (3.257, 0.7149, -0.2564), (3.257, 0.7707, -0.2696), (3.257, 0.8264, -0.2564), (3.257, 0.8767, -0.2181), (3.257, 0.9166, -0.1585), (3.257, 0.9422, -0.08331), (2.468, 1.145, 2.939e-07), (2.468, 1.133, 0.1013), (2.468, 1.098, 0.1927), (2.468, 1.044, 0.2653), (2.468, 0.9762, 0.3119), (2.468, 0.8794, 0.3437), (2.468, 0.7881, 0.3393), (2.468, 0.7199, 0.3082), (2.468, 0.6658, 0.222), (2.468, 0.6311, 0.1167), (2.468, 0.6191, 2.542e-07), (2.468, 0.6311, -0.1167), (2.468, 0.6658, -0.222), (2.468, 0.7199, -0.3082), (2.468, 0.7881, -0.3393), (2.468, 0.8794, -0.3437), (2.468, 0.9762, -0.3119), (2.468, 1.044, -0.2653), (2.468, 1.098, -0.1927), (2.468, 1.133, -0.1013), (1.716, 1.25, -0.1013), (1.716, 1.215, -0.1927), (1.716, 1.161, -0.2653), (1.716, 1.093, -0.3119), (1.716, 0.9605, -0.3657), (1.716, 0.8304, -0.4379), (1.716, 0.7622, -0.3598), (1.716, 0.7081, -0.2592), (1.716, 0.6734, -0.1362), (1.716, 0.6614, -3.933e-07), (1.716, 0.6734, 0.1362), (1.716, 0.7081, 0.2591), (1.716, 0.7622, 0.3598), (1.716, 0.8304, 0.4379), (1.716, 0.9605, 0.3657), (1.716, 1.093, 0.3119), (1.716, 1.161, 0.2653), (1.716, 1.215, 0.1927), (1.716, 1.25, 0.1013), (1.716, 1.262, -3.48e-07), (0.9358, 0.6912, -0.1299), (0.9358, 0.6689, -0.2471), (0.9358, 0.6364, -0.3482), (0.9358, 0.5746, -0.4094), (0.9358, 0.4894, -0.4203), (0.9358, 0.4208, -0.3997), (0.9358, 0.359, -0.34), (0.9358, 0.3099, -0.2471), (0.9358, 0.2784, -0.1299), (0.9358, 0.2675, -1.669e-08), (0.9358, 0.2784, 0.1299), (0.9358, 0.3099, 0.2471), (0.9358, 0.359, 0.34), (0.9358, 0.4208, 0.3997), (0.9358, 0.4894, 0.4203), (0.9358, 0.5746, 0.4094), (0.9358, 0.6364, 0.3482), (0.9358, 0.6689, 0.2471), (0.9358, 0.6912, 0.1299), (0.9358, 0.6997, 1.594e-08), (0.9358, 1.333, -0.1013), (0.9358, 1.299, -0.1927), (0.9358, 1.233, -0.2653), (0.9358, 1.103, -0.3513), (0.9358, 0.9561, -0.4502), (0.9358, 0.8445, -0.5979), (0.9358, 0.7994, -0.4067), (0.9358, 0.7637, -0.2929), (0.9358, 0.7405, -0.154), (0.9358, 0.7285, -2.203e-07), (0.9358, 0.7405, 0.154), (0.9358, 0.7637, 0.2929), (0.9358, 0.7994, 0.4067), (0.9358, 0.8445, 0.5979), (0.9358, 0.9561, 0.4502), (0.9358, 1.103, 0.3513), (0.9358, 1.233, 0.2653), (0.9358, 1.299, 0.1927), (0.9358, 1.333, 0.1013), (0.9358, 1.345, -1.737e-07), (0.1677, 1.301, -1.445e-07), (0.1677, 1.289, 0.1013), (0.1677, 1.254, 0.1927), (0.1677, 1.188, 0.2653), (0.1677, 1.058, 0.3675), (0.1677, 0.9112, 0.572), (0.1677, 0.8327, 0.7844), (0.1677, 0.7793, 0.4395), (0.1677, 0.7188, 0.2929), (0.1677, 0.6956, 0.154), (0.1677, 0.6836, -1.911e-07), (0.1677, 0.6956, -0.154), (0.1677, 0.7188, -0.2929), (0.1677, 0.7793, -0.4395), (0.1677, 0.8327, -0.7844), (0.1677, 0.9112, -0.572), (0.1677, 1.058, -0.3675), (0.1677, 1.188, -0.2653), (0.1677, 1.254, -0.1927), (0.1677, 1.289, -0.1013), (0.1677, 0.8198, -3.075e-07), (0.1677, 0.8113, 0.1568), (0.1677, 0.789, 0.2982), (0.1677, 0.7565, 0.4085), (0.1677, 0.5756, 0.4441), (0.1677, 0.4905, 0.4348), (0.1677, 0.4219, 0.4136), (0.1677, 0.3601, 0.3518), (0.1677, 0.311, 0.2556), (0.1677, 0.2795, 0.1344), (0.1677, 0.2686, -3.491e-07), (0.1677, 0.2795, -0.1344), (0.1677, 0.311, -0.2556), (0.1677, 0.3601, -0.3518), (0.1677, 0.4219, -0.4136), (0.1677, 0.4905, -0.4348), (0.1677, 0.5756, -0.4441), (0.1677, 0.7565, -0.4085), (0.1677, 0.789, -0.2982), (0.1677, 0.8113, -0.1568), (-0.618, 1.272, -1.765e-07), (-0.618, 1.25, 0.1013), (-0.618, 1.209, 0.1927), (-0.618, 1.159, 0.2653), (-0.618, 1.068, 0.3675), (-0.618, 0.9732, 0.572), (-0.618, 0.7506, 0.4395), (-0.618, 0.6901, 0.2929), (-0.618, 0.6669, 0.154), (-0.618, 0.6549, -2.231e-07), (-0.618, 0.6669, -0.154), (-0.618, 0.6901, -0.2929), (-0.618, 0.7506, -0.4395), (-0.618, 0.9732, -0.572), (-0.618, 1.068, -0.3675), (-0.618, 1.159, -0.2653), (-0.618, 1.209, -0.1927), (-0.618, 1.25, -0.1013), (-0.618, 0.9186, 0.8032), (-0.618, 0.9186, -0.8032), (-0.618, 0.8317, 0.8032), (-0.618, 0.8317, -0.8032), (-0.618, 0.8577, -3.27e-07), (-0.618, 0.8492, 0.143), (-0.618, 0.8269, 0.2721), (-0.618, 0.7944, 0.4402), (-0.618, 0.6136, 0.4235), (-0.618, 0.5284, 0.3967), (-0.618, 0.4598, 0.3688), (-0.618, 0.398, 0.313), (-0.618, 0.3489, 0.2332), (-0.618, 0.3174, 0.1226), (-0.618, 0.3065, -3.686e-07), (-0.618, 0.3174, -0.1226), (-0.618, 0.3489, -0.2332), (-0.618, 0.398, -0.313), (-0.618, 0.4598, -0.3688), (-0.618, 0.5284, -0.3967), (-0.618, 0.6136, -0.4235), (-0.618, 0.7944, -0.4402), (-0.618, 0.8269, -0.2721), (-0.618, 0.8492, -0.143), (-1.308, 1.268, -5.555e-08), (-1.308, 1.247, 0.1013), (-1.308, 1.205, 0.1927), (-1.308, 1.156, 0.2653), (-1.308, 1.071, 0.3675), (-1.308, 0.9698, 0.572), (-1.308, 0.7372, 0.4395), (-1.308, 0.6866, 0.2929), (-1.308, 0.6634, 0.154), (-1.308, 0.6515, -1.021e-07), (-1.308, 0.6634, -0.154), (-1.308, 0.6866, -0.2929), (-1.308, 0.7372, -0.4395), (-1.308, 0.9698, -0.572), (-1.308, 1.071, -0.3675), (-1.308, 1.156, -0.2653), (-1.308, 1.205, -0.1927), (-1.308, 1.247, -0.1013), (-1.308, 0.9152, 0.8032), (-1.308, 0.9152, -0.8032), (-1.308, 0.8283, 0.8032), (-1.308, 0.8283, -0.8032), (-1.308, 0.8643, -3.245e-07), (-1.308, 0.8557, 0.1338), (-1.308, 0.8334, 0.2546), (-1.308, 0.801, 0.442), (-1.308, 0.6201, 0.3963), (-1.308, 0.5349, 0.3712), (-1.308, 0.4664, 0.3451), (-1.308, 0.4045, 0.2929), (-1.308, 0.3554, 0.2182), (-1.308, 0.3239, 0.1147), (-1.308, 0.3131, -3.661e-07), (-1.308, 0.3239, -0.1147), (-1.308, 0.3554, -0.2182), (-1.308, 0.4045, -0.2929), (-1.308, 0.4664, -0.3451), (-1.308, 0.5349, -0.3712), (-1.308, 0.6201, -0.3963), (-1.308, 0.801, -0.442), (-1.308, 0.8334, -0.2546), (-1.308, 0.8557, -0.1338), (-2.165, 1.29, -3.929e-07), (-2.165, 1.271, 0.1013), (-2.165, 1.228, 0.1927), (-2.165, 1.171, 0.2653), (-2.165, 1.086, 0.3675), (-2.165, 1.026, 0.5069), (-2.165, 0.752, 0.4188), (-2.165, 0.7014, 0.2929), (-2.165, 0.6782, 0.154), (-2.165, 0.6662, -4.399e-07), (-2.165, 0.6782, -0.154), (-2.165, 0.7014, -0.2929), (-2.165, 0.752, -0.4188), (-2.165, 1.026, -0.5069), (-2.165, 1.086, -0.3675), (-2.165, 1.171, -0.2653), (-2.165, 1.228, -0.1927), (-2.165, 1.271, -0.1013), (-2.165, 0.9874, 0.6386), (-2.165, 0.9874, -0.6386), (-2.165, 0.7856, 0.6386), (-2.165, 0.7856, -0.6386), (-2.165, 0.8944, -8.995e-07), (-2.165, 0.8859, 0.1291), (-2.165, 0.8636, 0.2455), (-2.165, 0.8311, 0.4262), (-2.165, 0.6503, 0.3822), (-2.165, 0.5651, 0.3579), (-2.165, 0.4965, 0.3327), (-2.165, 0.4347, 0.2824), (-2.165, 0.3856, 0.2104), (-2.165, 0.3541, 0.1106), (-2.165, 0.3432, -9.411e-07), (-2.165, 0.3541, -0.1106), (-2.165, 0.3856, -0.2104), (-2.165, 0.4347, -0.2824), (-2.165, 0.4965, -0.3327), (-2.165, 0.5651, -0.3579), (-2.165, 0.6503, -0.3822), (-2.165, 0.8311, -0.4262), (-2.165, 0.8636, -0.2455), (-2.165, 0.8859, -0.1291), (-2.925, 1.295, -7.395e-07), (-2.925, 1.276, 0.1013), (-2.925, 1.222, 0.201), (-2.925, 1.164, 0.2653), (-2.925, 1.079, 0.3675), (-2.925, 1.008, 0.4873), (-2.925, 0.7685, 0.4079), (-2.925, 0.6948, 0.2929), (-2.925, 0.6716, 0.154), (-2.925, 0.6597, -7.874e-07), (-2.925, 0.6716, -0.154), (-2.925, 0.6948, -0.2929), (-2.925, 0.7685, -0.4079), (-2.925, 1.008, -0.4873), (-2.925, 1.079, -0.3675), (-2.925, 1.164, -0.2653), (-2.925, 1.222, -0.201), (-2.925, 1.276, -0.1013), (-2.925, 0.9808, 0.6386), (-2.925, 0.9808, -0.6386), (-2.925, 0.779, 0.6386), (-2.925, 0.779, -0.6386), (-2.925, 0.9455, -7.658e-07), (-2.925, 0.937, 0.1275), (-2.925, 0.9147, 0.2425), (-2.925, 0.8822, 0.421), (-2.925, 0.7014, 0.3775), (-2.925, 0.6162, 0.3536), (-2.925, 0.5476, 0.3287), (-2.925, 0.4858, 0.279), (-2.925, 0.4367, 0.2078), (-2.925, 0.4052, 0.1093), (-2.925, 0.3943, -8.075e-07), (-2.925, 0.4052, -0.1093), (-2.925, 0.4367, -0.2078), (-2.925, 0.4858, -0.279), (-2.925, 0.5476, -0.3287), (-2.925, 0.6162, -0.3536), (-2.925, 0.7014, -0.3775), (-2.925, 0.8822, -0.421), (-2.925, 0.9147, -0.2425), (-2.925, 0.937, -0.1275), (-3.723, 1.243, -4.365e-07), (-3.723, 1.224, 0.124), (-3.723, 1.168, 0.2359), (-3.723, 1.082, 0.3246), (-3.723, 0.9727, 0.3816), (-3.723, 0.8518, 0.4013), (-3.723, 0.731, 0.3816), (-3.723, 0.622, 0.3246), (-3.723, 0.5355, 0.2359), (-3.723, 0.4799, 0.124), (-3.723, 0.4608, -4.956e-07), (-3.723, 0.4799, -0.124), (-3.723, 0.5355, -0.2359), (-3.723, 0.622, -0.3246), (-3.723, 0.731, -0.3816), (-3.723, 0.8518, -0.4013), (-3.723, 0.9727, -0.3816), (-3.723, 1.082, -0.3246), (-3.723, 1.168, -0.2359), (-3.723, 1.224, -0.124), (2.782, -0.6041, -2.704e-07), (2.709, -0.6159, -2.704e-07), (2.643, -0.6501, -2.561e-07), (2.591, -0.7034, -2.561e-07), (2.557, -0.7705, -2.704e-07), (2.546, -0.8449, -2.618e-07), (2.557, -0.9194, -2.561e-07), (1.491, -0.7969, -1.498e-08), (1.497, -0.7615, -2.366e-08), (1.508, -0.7338, -3.581e-08), (1.524, -0.7088, -2.463e-08), (1.549, -0.689, -2.716e-08), (1.58, -0.6762, -4.314e-08), (1.614, -0.6719, -4.37e-08), (3.006, -0.9194, -2.561e-07), (3.017, -0.8449, -2.618e-07), (3.006, -0.7705, -2.704e-07), (2.972, -0.7034, -2.561e-07), (2.92, -0.6501, -2.561e-07), (2.854, -0.6159, -2.704e-07), (1.738, -0.7969, -1.498e-08), (1.732, -0.7615, -2.366e-08), (1.72, -0.7338, -3.581e-08), (1.704, -0.7088, -2.463e-08), (1.68, -0.689, -2.716e-08), (1.649, -0.6762, -4.314e-08), (1.716, 1.503, -9.135e-08), (1.716, 1.491, 0.07283), (1.716, 1.457, 0.1385), (1.716, 1.404, 0.1907), (1.716, 1.337, 0.2241), (1.716, 1.262, 0.2357), (1.716, 1.188, 0.2241), (1.716, 1.188, -0.2241), (1.716, 1.262, -0.2357), (1.716, 1.337, -0.2241), (1.716, 1.404, -0.1907), (1.716, 1.457, -0.1385), (1.716, 1.491, -0.07283), (0.9358, 1.325, 0.1238), (0.9358, 1.36, 0.1176), (0.9358, 1.388, 0.1059), (0.9358, 1.413, 0.09008), (0.9358, 1.432, 0.06545), (0.9358, 1.445, 0.03441), (0.9358, 1.45, 7.255e-08), (0.9358, 1.325, -0.1238), (0.9358, 1.36, -0.1176), (0.9358, 1.388, -0.1059), (0.9358, 1.413, -0.09008), (0.9358, 1.432, -0.06545), (0.9358, 1.445, -0.03441)], [(1, 0), (2, 1), (3, 2), (4, 3), (5, 4), (6, 5), (7, 6), (8, 7), (9, 8), (10, 9), (11, 10), (12, 11), (13, 12), (14, 13), (15, 14), (16, 15), (17, 16), (18, 17), (19, 18), (0, 19), (21, 20), (22, 21), (23, 22), (24, 23), (25, 24), (26, 25), (27, 26), (28, 27), (29, 28), (30, 29), (31, 30), (32, 31), (33, 32), (34, 33), (35, 34), (36, 35), (37, 36), (38, 37), (39, 38), (20, 39), (41, 40), (42, 41), (43, 42), (44, 43), (45, 44), (46, 45), (47, 46), (48, 47), (49, 48), (50, 49), (51, 50), (52, 51), (53, 52), (54, 53), (55, 54), (56, 55), (57, 56), (58, 57), (59, 58), (40, 59), (61, 60), (62, 61), (63, 62), (64, 63), (65, 64), (66, 65), (67, 66), (68, 67), (69, 68), (70, 69), (71, 70), (72, 71), (73, 72), (74, 73), (75, 74), (76, 75), (77, 76), (78, 77), (79, 78), (60, 79), (81, 80), (82, 81), (83, 82), (84, 83), (85, 84), (86, 85), (87, 86), (88, 87), (89, 88), (90, 89), (91, 90), (92, 91), (93, 92), (94, 93), (95, 94), (96, 95), (97, 96), (98, 97), (99, 98), (80, 99), (101, 100), (102, 101), (103, 102), (104, 103), (105, 104), (106, 105), (107, 106), (108, 107), (109, 108), (110, 109), (111, 110), (112, 111), (113, 112), (114, 113), (115, 114), (116, 115), (117, 116), (118, 117), (119, 118), (100, 119), (121, 120), (122, 121), (123, 122), (124, 123), (125, 124), (126, 125), (127, 126), (128, 127), (129, 128), (130, 129), (131, 130), (132, 131), (133, 132), (134, 133), (135, 134), (136, 135), (137, 136), (138, 137), (139, 138), (120, 139), (141, 140), (142, 141), (143, 142), (144, 143), (145, 144), (152, 161), (146, 160), (147, 146), (148, 147), (149, 148), (150, 149), (151, 150), (152, 151), (153, 159), (159, 161), (154, 153), (155, 154), (156, 155), (157, 156), (140, 157), (145, 158), (158, 160), (163, 162), (164, 163), (165, 164), (166, 165), (167, 166), (168, 167), (169, 168), (170, 169), (171, 170), (172, 171), (173, 172), (174, 173), (175, 174), (176, 175), (177, 176), (178, 177), (179, 178), (180, 179), (181, 180), (162, 181), (183, 182), (184, 183), (185, 184), (186, 185), (187, 186), (194, 203), (188, 202), (189, 188), (190, 189), (191, 190), (192, 191), (193, 192), (194, 193), (195, 201), (201, 203), (196, 195), (197, 196), (198, 197), (199, 198), (182, 199), (187, 200), (200, 202), (205, 204), (206, 205), (207, 206), (208, 207), (209, 208), (210, 209), (211, 210), (212, 211), (213, 212), (214, 213), (215, 214), (216, 215), (217, 216), (218, 217), (219, 218), (220, 219), (221, 220), (222, 221), (223, 222), (204, 223), (225, 224), (226, 225), (227, 226), (228, 227), (229, 228), (236, 245), (230, 244), (231, 230), (232, 231), (233, 232), (234, 233), (235, 234), (236, 235), (237, 243), (243, 245), (238, 237), (239, 238), (240, 239), (241, 240), (224, 241), (229, 242), (242, 244), (247, 246), (248, 247), (249, 248), (250, 249), (251, 250), (252, 251), (253, 252), (254, 253), (255, 254), (256, 255), (257, 256), (258, 257), (259, 258), (260, 259), (261, 260), (262, 261), (263, 262), (264, 263), (265, 264), (246, 265), (267, 266), (268, 267), (269, 268), (270, 269), (271, 270), (278, 287), (272, 286), (273, 272), (274, 273), (275, 274), (276, 275), (277, 276), (278, 277), (279, 285), (285, 287), (280, 279), (281, 280), (282, 281), (283, 282), (266, 283), (271, 284), (284, 286), (289, 288), (290, 289), (291, 290), (292, 291), (293, 292), (294, 293), (295, 294), (296, 295), (297, 296), (298, 297), (299, 298), (300, 299), (301, 300), (302, 301), (303, 302), (304, 303), (305, 304), (306, 305), (307, 306), (288, 307), (309, 308), (310, 309), (311, 310), (312, 311), (313, 312), (314, 313), (315, 314), (316, 315), (317, 316), (318, 317), (319, 318), (320, 319), (321, 320), (322, 321), (323, 322), (324, 323), (325, 324), (326, 325), (327, 326), (308, 327), (329, 328), (330, 329), (331, 330), (332, 331), (333, 332), (334, 333), (335, 334), (336, 335), (337, 336), (338, 337), (339, 338), (340, 339), (341, 340), (342, 341), (343, 342), (344, 343), (345, 344), (346, 345), (347, 346), (328, 347), (349, 348), (350, 349), (351, 350), (352, 351), (353, 352), (354, 353), (355, 354), (356, 355), (357, 356), (358, 357), (359, 358), (360, 359), (361, 360), (362, 361), (363, 362), (364, 363), (365, 364), (366, 365), (367, 366), (348, 367), (387, 368), (369, 370), (370, 371), (371, 372), (372, 373), (373, 374), (374, 375), (375, 376), (376, 377), (377, 378), (378, 379), (379, 380), (380, 381), (381, 382), (382, 383), (383, 384), (384, 385), (385, 386), (386, 387), (368, 369), (407, 388), (389, 390), (390, 391), (391, 392), (392, 393), (393, 394), (394, 395), (395, 396), (396, 397), (397, 398), (398, 399), (399, 400), (400, 401), (401, 402), (402, 403), (403, 404), (404, 405), (405, 406), (406, 407), (388, 389), (427, 408), (409, 410), (410, 411), (411, 412), (412, 413), (413, 414), (414, 415), (415, 416), (416, 417), (417, 418), (418, 419), (419, 420), (420, 421), (421, 422), (422, 423), (423, 424), (424, 425), (425, 426), (426, 427), (408, 409), (429, 428), (430, 429), (431, 430), (432, 431), (433, 432), (434, 433), (435, 434), (436, 435), (437, 436), (438, 437), (439, 438), (440, 439), (441, 440), (442, 441), (443, 442), (444, 443), (445, 444), (446, 445), (447, 446), (428, 447), (449, 448), (450, 449), (451, 450), (452, 451), (453, 452), (454, 453), (455, 454), (456, 455), (457, 456), (458, 457), (459, 458), (460, 459), (461, 460), (462, 461), (463, 462), (464, 463), (465, 464), (466, 465), (467, 466), (448, 467), (469, 468), (470, 469), (471, 470), (472, 471), (473, 472), (480, 489), (474, 488), (475, 474), (476, 475), (477, 476), (478, 477), (479, 478), (480, 479), (481, 487), (487, 489), (482, 481), (483, 482), (484, 483), (485, 484), (468, 485), (473, 486), (486, 488), (491, 490), (492, 491), (493, 492), (494, 493), (495, 494), (496, 495), (497, 496), (498, 497), (499, 498), (500, 499), (501, 500), (502, 501), (503, 502), (504, 503), (505, 504), (506, 505), (507, 506), (508, 507), (509, 508), (490, 509), (511, 510), (512, 511), (513, 512), (514, 513), (515, 514), (522, 531), (516, 530), (517, 516), (518, 517), (519, 518), (520, 519), (521, 520), (522, 521), (523, 529), (529, 531), (524, 523), (525, 524), (526, 525), (527, 526), (510, 527), (515, 528), (528, 530), (533, 532), (534, 533), (535, 534), (536, 535), (537, 536), (538, 537), (539, 538), (540, 539), (541, 540), (542, 541), (543, 542), (544, 543), (545, 544), (546, 545), (547, 546), (548, 547), (549, 548), (550, 549), (551, 550), (532, 551), (553, 552), (554, 553), (555, 554), (556, 555), (557, 556), (564, 573), (558, 572), (559, 558), (560, 559), (561, 560), (562, 561), (563, 562), (564, 563), (565, 571), (571, 573), (566, 565), (567, 566), (568, 567), (569, 568), (552, 569), (557, 570), (570, 572), (575, 574), (576, 575), (577, 576), (578, 577), (579, 578), (580, 579), (581, 580), (582, 581), (583, 582), (584, 583), (585, 584), (586, 585), (587, 586), (588, 587), (589, 588), (590, 589), (591, 590), (592, 591), (593, 592), (574, 593), (595, 594), (596, 595), (597, 596), (598, 597), (599, 598), (606, 615), (600, 614), (601, 600), (602, 601), (603, 602), (604, 603), (605, 604), (606, 605), (607, 613), (613, 615), (608, 607), (609, 608), (610, 609), (611, 610), (594, 611), (599, 612), (612, 614), (617, 616), (618, 617), (619, 618), (620, 619), (621, 620), (622, 621), (623, 622), (624, 623), (625, 624), (626, 625), (627, 626), (628, 627), (629, 628), (630, 629), (631, 630), (632, 631), (633, 632), (634, 633), (635, 634), (616, 635), (637, 636), (638, 637), (639, 638), (640, 639), (641, 640), (642, 641), (643, 642), (644, 643), (645, 644), (646, 645), (647, 646), (648, 647), (649, 648), (650, 649), (651, 650), (652, 651), (653, 652), (654, 653), (655, 654), (636, 655), (657, 656), (658, 657), (659, 658), (660, 659), (661, 660), (662, 661), (678, 677), (677, 676), (663, 664), (664, 665), (665, 666), (666, 667), (667, 668), (668, 669), (671, 670), (672, 671), (673, 672), (674, 673), (675, 674), (656, 675), (679, 678), (680, 679), (681, 680), (669, 681), (683, 682), (684, 683), (685, 684), (686, 685), (687, 686), (688, 687), (690, 689), (691, 690), (692, 691), (693, 692), (694, 693), (682, 694), (704, 703), (703, 702), (695, 696), (696, 697), (697, 698), (698, 699), (699, 700), (700, 701), (705, 704), (706, 705), (707, 706), (701, 707)], [])
me_circle.use_remesh_preserve_volume = False
me_circle.use_remesh_preserve_attributes = False
me_circle.use_mirror_vertex_groups = False
me_circle.update()
me_circle_006 = bpy.data.meshes.new('Circle.006')
me_circle_006.from_pydata([(-0.8017, 1.516, 0.01491), (-0.8019, 1.512, 0.001345), (-2.737, -0.03021, -0.01612), (-2.737, -0.03021, -0.005959), (-0.827, 1.013, -0.02504), (-0.827, 1.013, 0.0743), (-2.737, -0.2931, -0.02502), (-2.737, -0.2931, 0.002936), (0.8017, 1.516, 0.01491), (0.8019, 1.512, 0.001345), (2.737, -0.03021, -0.01612), (2.737, -0.03021, -0.005959), (0.827, 1.013, -0.02504), (0.827, 1.013, 0.0743), (2.737, -0.2931, -0.02502), (2.737, -0.2931, 0.002936), (-0.6456, -0.737, 0.04431), (-0.6456, -0.737, 0.05693), (-0.663, -0.1952, -0.02523), (-0.663, -0.1952, 0.09608), (0.6456, -0.737, 0.04431), (0.6456, -0.737, 0.05693), (0.663, -0.1952, -0.02523), (0.663, -0.1952, 0.09608), (-2.13, -0.7131, 0.003457), (-2.13, -0.7131, 0.01163), (-2.135, -0.4654, 0.02904), (-2.135, -0.4654, -0.02418), (2.13, -0.7131, 0.003457), (2.13, -0.7131, 0.01163), (2.135, -0.4654, 0.02904), (2.135, -0.4654, -0.02418), (-0.03022, -2.028, 0.7503), (0.03022, -2.028, 0.7503), (-0.03022, -2.832, 1.912), (0.03022, -2.832, 1.912), (-0.006044, -2.479, 0.7503), (0.006043, -2.479, 0.7503), (-0.006044, -3.052, 1.912), (0.006043, -3.052, 1.912), (-0.6386, -1.428, 0.04406), (-0.6386, -1.428, 0.007495), (-1.663, -2.324, -0.1723), (-1.66, -2.324, -0.1869), (-0.6386, -2.825, 0.03674), (-0.6386, -2.825, 0.01481), (-1.522, -2.825, -0.1475), (-1.519, -2.825, -0.1548), (-1.657, -2.668, -0.1712), (-1.654, -2.668, -0.1858), (-0.6386, -2.526, 0.06234), (-0.6386, -2.526, -0.01079), (0.6386, -1.428, 0.04406), (0.6386, -1.428, 0.007495), (1.663, -2.324, -0.1723), (1.66, -2.324, -0.1869), (0.6386, -2.825, 0.03674), (0.6386, -2.825, 0.01481), (1.522, -2.825, -0.1475), (1.519, -2.825, -0.1548), (1.657, -2.668, -0.1712), (1.654, -2.668, -0.1858), (0.6386, -2.526, 0.06234), (0.6386, -2.526, -0.01079), (-2.737, -0.7033, -0.01323), (-2.737, -0.7033, -0.006877), (-2.737, -0.5758, -0.02375), (-2.737, -0.5758, 0.001666), (2.737, -0.7033, -0.01323), (2.737, -0.7033, -0.006877), (2.737, -0.5758, -0.02375), (2.737, -0.5758, 0.001666), (-2.13, -0.7131, 0.003457), (-2.13, -0.7131, 0.01163), (-2.135, -0.4654, 0.02904), (-2.135, -0.4654, -0.02418), (2.13, -0.7131, 0.003457), (2.13, -0.7131, 0.01163), (2.135, -0.4654, 0.02904), (2.135, -0.4654, -0.02418), (-1.078, -0.1026, -0.1066), (-1.106, -0.1026, -0.1066), (-1.106, 0.4574, -0.1066), (-1.078, 0.4574, -0.1066), (-1.078, -0.1026, -0.01886), (-1.106, -0.1026, -0.01886), (-1.106, 0.4574, -0.01886), (-1.078, 0.4574, -0.01886), (-1.863, -0.3526, -0.1066), (-1.891, -0.3526, -0.1066), (-1.891, 0.1374, -0.1066), (-1.863, 0.1374, -0.1066), (-1.863, -0.3526, -0.01886), (-1.891, -0.3526, -0.01886), (-1.891, 0.1374, -0.01886), (-1.863, 0.1374, -0.01886), (1.078, -0.1026, -0.1066), (1.106, -0.1026, -0.1066), (1.106, 0.4574, -0.1066), (1.078, 0.4574, -0.1066), (1.078, -0.1026, -0.01886), (1.106, -0.1026, -0.01886), (1.106, 0.4574, -0.01886), (1.078, 0.4574, -0.01886), (1.863, -0.3526, -0.1066), (1.891, -0.3526, -0.1066), (1.891, 0.1374, -0.1066), (1.863, 0.1374, -0.1066), (1.863, -0.3526, -0.01886), (1.891, -0.3526, -0.01886), (1.891, 0.1374, -0.01886), (1.863, 0.1374, -0.01886), (-1.059, -0.2333, -0.1789), (-1.125, -0.2333, -0.1789), (-1.105, 1.457, -0.1789), (-1.08, 1.457, -0.1789), (-1.059, -0.2333, -0.09886), (-1.125, -0.2333, -0.09886), (-1.105, 1.457, -0.1539), (-1.08, 1.457, -0.1539), (-1.125, 0.7882, -0.09886), (-1.125, 0.7882, -0.1789), (-1.059, 0.7882, -0.09886), (-1.059, 0.7882, -0.1789), (-1.845, -0.3833, -0.1789), (-1.911, -0.3833, -0.1789), (-1.891, 0.8069, -0.1789), (-1.865, 0.8069, -0.1789), (-1.845, -0.3833, -0.09886), (-1.911, -0.3833, -0.09886), (-1.891, 0.8069, -0.1539), (-1.865, 0.8069, -0.1539), (-1.911, 0.1382, -0.09886), (-1.911, 0.1382, -0.1789), (-1.845, 0.1382, -0.09886), (-1.845, 0.1382, -0.1789), (1.059, -0.2333, -0.1789), (1.125, -0.2333, -0.1789), (1.105, 1.457, -0.1789), (1.08, 1.457, -0.1789), (1.059, -0.2333, -0.09886), (1.125, -0.2333, -0.09886), (1.105, 1.457, -0.1539), (1.08, 1.457, -0.1539), (1.125, 0.7882, -0.09886), (1.125, 0.7882, -0.1789), (1.059, 0.7882, -0.09886), (1.059, 0.7882, -0.1789), (1.845, -0.3833, -0.1789), (1.911, -0.3833, -0.1789), (1.891, 0.8069, -0.1789), (1.865, 0.8069, -0.1789), (1.845, -0.3833, -0.09886), (1.911, -0.3833, -0.09886), (1.891, 0.8069, -0.1539), (1.865, 0.8069, -0.1539), (1.911, 0.1382, -0.09886), (1.911, 0.1382, -0.1789), (1.845, 0.1382, -0.09886), (1.845, 0.1382, -0.1789), (-2.708, -0.7827, 0.01354), (-2.708, -0.7827, -0.02652), (-2.708, 0.2949, -0.02652), (-2.708, 0.2949, 0.01354), (-2.725, 0.3174, -0.02652), (-2.725, 0.3174, 0.01354), (-2.725, 0.6219, -0.02652), (-2.725, 0.6219, 0.01354), (-2.767, 0.6219, -0.02652), (-2.767, 0.6219, 0.01354), (-2.767, -0.7808, -0.02652), (-2.767, -0.7808, 0.01354), (-2.728, -0.7818, 0.01354), (-2.728, -0.7818, -0.02652), (-2.767, 0.3157, -0.02652), (-2.767, 0.3157, 0.01354), (2.708, -0.7827, 0.01354), (2.708, -0.7827, -0.02652), (2.708, 0.2949, -0.02652), (2.708, 0.2949, 0.01354), (2.725, 0.3174, -0.02652), (2.725, 0.3174, 0.01354), (2.725, 0.6219, -0.02652), (2.725, 0.6219, 0.01354), (2.767, 0.6219, -0.02652), (2.767, 0.6219, 0.01354), (2.767, -0.7808, -0.02652), (2.767, -0.7808, 0.01354), (2.728, -0.7818, 0.01354), (2.728, -0.7818, -0.02652), (2.767, 0.3157, -0.02652), (2.767, 0.3157, 0.01354), (-0.2167, 3.782, 0.3011), (-0.2334, 3.34, 0.3374), (-0.1374, 2.551, 0.4603), (-0.2148, 2.997, 0.3947), (-0.1762, 3.966, 0.2963), (-0.08136, 4.201, 0.2942), (-0.01624, 2.168, 0.4982), (-0.131, 4.098, 0.3), (-0.005755, 4.224, 0.3), (-0.01424, 4.201, 0.3239), (-0.0385, 4.101, 0.391), (-0.06147, 3.967, 0.4694), (-0.0899, 3.783, 0.5475), (-0.1022, 3.343, 0.6226), (-0.1004, 3.001, 0.6176), (-0.05837, 2.551, 0.5683), (-0.02983, 4.216, 0.2982), (-0.03982, 4.201, 0.3142), (-0.07663, 4.101, 0.3721), (-0.1166, 3.966, 0.4309), (-0.1532, 3.781, 0.483), (-0.1783, 3.341, 0.5298), (-0.164, 3.0, 0.5352), (-0.09686, 2.552, 0.52), (-0.06102, 4.207, 0.2957), (-0.06382, 4.201, 0.3015), (-0.1149, 4.099, 0.3383), (-0.1594, 3.966, 0.3817), (-0.1879, 3.783, 0.409), (-0.2088, 3.34, 0.4571), (-0.1889, 2.998, 0.4792), (-0.1107, 2.55, 0.4938), (-0.01218, 2.168, 0.4982), (-0.008119, 2.168, 0.4982), (-0.004059, 2.168, 0.4982), (0.2167, 3.782, 0.3011), (0.2334, 3.34, 0.3374), (0.1374, 2.551, 0.4603), (0.2148, 2.997, 0.3947), (0.1762, 3.966, 0.2963), (0.08136, 4.201, 0.2942), (0.01624, 2.168, 0.4982), (3.83e-07, 4.225, 0.3005), (0.131, 4.098, 0.3), (2.277e-07, 2.168, 0.4982), (3.811e-07, 4.201, 0.3254), (3.736e-07, 4.101, 0.3966), (3.635e-07, 3.967, 0.4802), (3.495e-07, 3.782, 0.5637), (3.163e-07, 3.342, 0.6582), (2.906e-07, 3.001, 0.6518), (2.566e-07, 2.552, 0.6003), (0.005756, 4.224, 0.3), (0.01424, 4.201, 0.3239), (0.0385, 4.101, 0.391), (0.06147, 3.967, 0.4694), (0.0899, 3.783, 0.5475), (0.1022, 3.343, 0.6226), (0.1004, 3.001, 0.6176), (0.05837, 2.551, 0.5683), (0.02983, 4.216, 0.2982), (0.03982, 4.201, 0.3142), (0.07663, 4.101, 0.3721), (0.1166, 3.966, 0.4309), (0.1532, 3.781, 0.483), (0.1783, 3.341, 0.5298), (0.164, 3.0, 0.5352), (0.09686, 2.552, 0.52), (0.06102, 4.207, 0.2957), (0.06382, 4.201, 0.3015), (0.1149, 4.099, 0.3383), (0.1594, 3.966, 0.3817), (0.1879, 3.783, 0.409), (0.2088, 3.34, 0.4571), (0.1889, 2.998, 0.4792), (0.1107, 2.55, 0.4938), (0.01218, 2.168, 0.4982), (0.00812, 2.168, 0.4982), (0.00406, 2.168, 0.4982), (-0.2435, 3.34, 0.3313), (-0.2421, 4.098, 0.2425), (-0.2816, 2.551, 0.3731), (-0.2525, 2.996, 0.3614), (-0.2167, 3.782, 0.3011), (-0.2424, 3.966, 0.2633), (-0.2334, 3.34, 0.3374), (-0.1374, 2.551, 0.4603), (-0.2148, 2.997, 0.3947), (-0.2427, 3.782, 0.2849), (-0.1762, 3.966, 0.2963), (-0.08136, 4.201, 0.2942), (-0.2894, 1.792, 0.3298), (-0.1486, 1.792, 0.4439), (-0.01624, 2.168, 0.4982), (-0.2782, 2.132, 0.3614), (-0.1414, 2.132, 0.4539), (0.2435, 3.34, 0.3313), (0.2525, 2.996, 0.3614), (0.2167, 3.782, 0.3011), (0.2424, 3.966, 0.2633), (0.2334, 3.34, 0.3374), (0.1374, 2.551, 0.4603), (0.2148, 2.997, 0.3947), (0.2427, 3.782, 0.2849), (0.1762, 3.966, 0.2963), (0.08136, 4.201, 0.2942), (3.83e-07, 4.225, 0.3005), (0.2894, 1.792, 0.3298), (0.1486, 1.792, 0.4439), (1.993e-07, 1.792, 0.4855), (0.01624, 2.168, 0.4982), (0.2782, 2.132, 0.3614), (2.249e-07, 2.132, 0.5016), (0.1414, 2.132, 0.4539), (-0.3506, -1.248, -0.662), (-0.3608, -1.248, -0.6589), (-0.3978, -0.6364, -0.7867), (-0.3927, -0.6364, -0.7898), (-0.1911, -1.238, -0.1892), (-0.2251, -1.238, -0.1787), (-0.2375, -0.2798, -0.2189), (-0.2036, -0.2798, -0.2294), (0.3506, -1.248, -0.662), (0.3608, -1.248, -0.6589), (0.3978, -0.6364, -0.7867), (0.3927, -0.6364, -0.7898), (0.1911, -1.238, -0.1892), (0.2251, -1.238, -0.1787), (0.2375, -0.2798, -0.2189), (0.2036, -0.2798, -0.2294), (-0.06042, -2.889, 0.4392), (-0.06042, 0.03386, 0.4392), (0.06045, 0.03386, 0.4392), (0.06045, -2.889, 0.4392), (-0.03022, -2.028, 0.7503), (-0.006043, -0.9878, 0.7365), (0.006044, -0.9878, 0.7365), (0.03022, -2.028, 0.7503), (-0.03022, -2.832, 1.912), (-0.006044, -2.261, 1.912), (0.006043, -2.261, 1.912), (0.03022, -2.832, 1.912), (-0.02014, -2.857, 2.009), (-0.006044, -2.358, 2.009), (0.006043, -2.358, 2.009), (0.02014, -2.857, 2.009), (-0.02015, -3.111, 1.912), (0.02014, -3.111, 1.912), (-0.02015, -3.109, 2.009), (0.02014, -3.109, 2.009), (-0.06042, -2.889, 0.7353), (-0.06042, -0.9742, 0.7215), (-0.03792, -2.889, 0.7503), (-0.03792, -0.9742, 0.7345), (-0.05088, -2.889, 0.7456), (-0.05088, -0.9742, 0.7318), (0.06045, -0.9742, 0.7215), (0.06045, -2.889, 0.7353), (0.03795, -0.9742, 0.7345), (0.03795, -2.889, 0.7503), (0.05012, -0.9742, 0.7326), (0.05012, -2.889, 0.7464), (0.03628, 0.03386, 0.4392), (0.01211, 0.03386, 0.4392), (-0.01207, 0.03386, 0.4392), (-0.03624, 0.03386, 0.4392), (-0.03624, -2.904, 0.4392), (-0.01207, -2.904, 0.4392), (0.01211, -2.904, 0.4392), (0.03628, -2.904, 0.4392), (-0.03792, -2.904, 0.7353), (-0.03792, -2.897, 0.7456), (0.03795, -2.904, 0.7353), (0.03795, -2.897, 0.7464), (-0.395, -2.726, -0.01375), (-0.395, -2.726, 0.07479), (-0.6386, -2.726, 0.05828), (-0.6386, -2.726, -0.003387), (-0.06794, 4.881, -0.2292), (-0.1566, 4.881, -0.1871), (-0.2248, 4.881, -0.09163), (-0.2366, 4.881, -0.04945), (-0.2158, 4.881, 0.02502), (-0.1566, 4.881, 0.08815), (-0.06794, 4.881, 0.1303), (-0.1743, 3.34, -0.1369), (-0.312, 3.34, -0.08716), (-0.4411, 3.34, 0.01673), (-0.3732, 3.34, 0.1039), (-0.3271, 3.34, 0.2351), (-0.131, 4.098, -0.1905), (-0.2697, 4.098, -0.15), (-0.3389, 4.098, -0.01999), (-0.3371, 4.098, 0.05476), (-0.3164, 4.098, 0.1564), (-0.131, 4.098, 0.3), (-0.2568, 2.551, -0.06562), (-0.4246, 2.551, -0.01756), (-0.5981, 2.551, 0.0137), (-0.4502, 2.551, 0.1462), (-0.355, 2.551, 0.2577), (-0.1527, 2.551, -0.5353), (-0.2881, 2.551, -0.4947), (-0.385, 2.551, -0.4178), (-0.4214, 2.551, -0.3235), (-0.3907, 2.551, -0.2357), (-0.3049, 2.551, -0.175), (-0.165, 2.551, -0.1344), (-0.2568, 1.792, -0.107), (-0.4246, 1.792, -0.0589), (-0.7879, 1.792, -0.005007), (-0.5671, 1.792, 0.08544), (-0.3809, 1.792, 0.2067), (-0.1567, 1.792, -0.5466), (-0.3042, 1.792, -0.4933), (-0.4033, 1.792, -0.4076), (-0.4418, 1.792, -0.2925), (-0.415, 1.792, -0.1465), (-0.3049, 1.792, -0.06465), (-0.165, 1.792, -0.03812), (-0.2568, 1.013, -0.1455), (-0.4246, 1.013, -0.09743), (-0.827, 1.013, -0.02504), (-0.5671, 1.013, 0.1412), (-0.4338, 1.013, 0.1942), (-0.2894, 1.013, 0.2912), (-0.1657, 1.013, 0.3821), (-0.827, 1.013, 0.0743), (-0.144, 1.013, -0.5268), (-0.2796, 1.013, -0.4736), (-0.3706, 1.013, -0.3878), (-0.4177, 1.013, -0.2727), (-0.4306, 1.013, -0.07699), (-0.2871, 1.013, -0.01285), (-0.1554, 1.013, 0.003271), (-0.2568, 0.3248, -0.1435), (-0.4246, 0.3248, -0.1001), (-0.689, 0.3196, -0.04014), (-0.5671, 0.3248, 0.1432), (-0.4338, 0.3248, 0.2027), (-0.2894, 0.3248, 0.2997), (-0.1657, 0.3248, 0.3841), (-0.689, 0.3043, 0.1029), (-0.1374, 0.3248, -0.507), (-0.2668, 0.3248, -0.4537), (-0.3536, 0.3248, -0.368), (-0.3986, 0.3248, -0.2529), (-0.4449, 0.3248, -0.04522), (-0.274, 0.3248, 0.006984), (-0.1483, 0.3248, 0.0231), (-0.2568, -0.5437, -0.1478), (-0.4097, -0.5437, -0.1097), (-0.6456, -0.5437, -0.02707), (-0.5118, -0.5437, 0.1794), (-0.3946, -0.5437, 0.2361), (-0.2894, -0.5437, 0.3062), (-0.1603, -0.5437, 0.4005), (-0.6456, -0.5437, 0.1135), (-0.1293, -0.5437, -0.4876), (-0.266, -0.5437, -0.4288), (-0.3326, -0.5437, -0.3487), (-0.375, -0.5437, -0.2335), (-0.4197, -0.5437, -0.02587), (-0.2577, -0.5437, 0.02634), (-0.1395, -0.5437, 0.04246), (-0.2568, -1.31, -0.1387), (-0.3968, -1.31, -0.06839), (-0.6456, -1.31, -0.04246), (-0.5118, -1.31, 0.1668), (-0.3818, -1.31, 0.237), (-0.2824, -1.31, 0.3314), (-0.1748, -1.31, 0.4095), (-0.6456, -1.31, 0.1229), (-0.1244, -1.31, -0.4242), (-0.256, -1.31, -0.3653), (-0.3202, -1.31, -0.2852), (-0.3727, -1.31, -0.1701), (-0.4128, -1.31, 0.0376), (-0.248, -1.31, 0.08981), (-0.1342, -1.31, 0.1059), (-0.1565, -2.117, -0.3305), (-0.2892, -2.117, -0.2473), (-0.3779, -2.117, -0.1227), (-0.409, -2.117, 0.02431), (-0.3779, -2.117, 0.1713), (-0.2892, -2.117, 0.2959), (-0.1565, -2.117, 0.3791), (-0.1295, -2.358, -0.2962), (-0.2493, -2.358, -0.221), (-0.3294, -2.358, -0.1084), (-0.3575, -2.358, 0.02431), (-0.3294, -2.358, 0.1571), (-0.2493, -2.358, 0.2696), (-0.1295, -2.358, 0.3448), (-0.1333, -2.358, -0.2775), (-0.2461, -2.358, -0.2067), (-0.3215, -2.358, -0.1007), (-0.348, -2.358, 0.02431), (-0.3215, -2.358, 0.1493), (-0.2461, -2.358, 0.2553), (-0.1333, -2.358, 0.3261), (-0.1191, -2.428, -0.2685), (-0.2286, -2.428, -0.1998), (-0.3018, -2.428, -0.097), (-0.3275, -2.428, 0.02431), (-0.3018, -2.428, 0.1456), (-0.2286, -2.428, 0.2484), (-0.1191, -2.428, 0.3172), (-0.122, -2.428, -0.2539), (-0.2261, -2.428, -0.1886), (-0.2956, -2.428, -0.09093), (-0.32, -2.428, 0.02431), (-0.2956, -2.428, 0.1395), (-0.2261, -2.428, 0.2372), (-0.122, -2.428, 0.3025), (-0.09588, -2.908, -0.1931), (-0.1772, -2.908, -0.1421), (-0.2315, -2.908, -0.06575), (-0.2506, -2.908, 0.02431), (-0.2315, -2.908, 0.1144), (-0.1772, -2.908, 0.1907), (-0.09588, -2.908, 0.2417), (-0.5161, -2.726, 0.07189), (-0.5161, -2.726, -0.006739), (-0.1862, 4.881, -0.1555), (-0.3766, 3.34, -0.03522), (-0.3029, 4.098, -0.1147), (-0.5113, 2.551, -0.00193), (-0.6063, 1.792, -0.03195), (-0.6258, 1.013, -0.05182), (-0.6258, 0.3248, -0.05212), (-0.5276, -0.5437, -0.08703), (-0.5212, -1.31, -0.06512), (-0.395, -1.313, 0.1662), (-0.04013, 5.269, -0.2181), (-0.09863, 5.269, -0.1903), (-0.1416, 5.269, -0.1323), (-0.1514, 5.269, -0.09946), (-0.1377, 5.269, -0.05031), (-0.09863, 5.269, -0.008638), (-0.04013, 5.269, 0.0192), (-0.1182, 5.269, -0.1694), (-0.02835, 5.464, -0.2001), (-0.06708, 5.464, -0.1816), (-0.09537, 5.464, -0.1454), (-0.102, 5.464, -0.1215), (-0.09296, 5.464, -0.08895), (-0.06708, 5.464, -0.06136), (-0.02835, 5.464, -0.04293), (-0.08002, 5.464, -0.1678), (-0.01532, 5.661, -0.17), (-0.02594, 5.661, -0.1649), (-0.03304, 5.661, -0.1574), (-0.03553, 5.661, -0.1485), (-0.03304, 5.661, -0.1395), (-0.02594, 5.661, -0.132), (-0.01532, 5.661, -0.1269), (-0.02949, 5.661, -0.1612), (-0.663, -0.1952, -0.02523), (-0.663, -0.1952, 0.1114), (-0.1624, -0.1952, 0.3939), (-0.2894, -0.1952, 0.3036), (-0.4103, -0.1952, 0.2227), (-0.534, -0.1952, 0.1649), (-0.4157, -0.1952, -0.1059), (-0.2568, -0.1952, -0.146), (-0.567, -0.1952, -0.07302), (-2.737, -0.2931, -0.02502), (-2.737, -0.2931, 0.002936), (-2.737, -0.4541, -0.02502), (-2.737, -0.4541, 0.002936), (-2.737, -0.5758, -0.02375), (-2.737, -0.5758, 0.001665), (-0.1527, 3.125, -0.5188), (-0.2881, 3.125, -0.4837), (-0.385, 3.125, -0.4173), (-0.4214, 3.125, -0.3358), (-0.3907, 3.125, -0.26), (-0.3049, 3.125, -0.2075), (-0.165, 3.125, -0.1724), (-0.1527, 3.167, -0.5085), (-0.2881, 3.167, -0.4746), (-0.385, 3.167, -0.4104), (-0.4214, 3.167, -0.3316), (-0.3907, 3.167, -0.2582), (-0.3049, 3.167, -0.2075), (-0.165, 3.167, -0.1736), (-0.2307, 4.881, -0.07054), (-0.4072, 3.34, 0.06033), (-0.3406, 4.098, 0.01739), (-0.5241, 2.551, 0.07994), (-0.6775, 1.792, 0.04022), (-0.697, 1.013, 0.1078), (-0.1465, 5.269, -0.1159), (-0.09871, 5.464, -0.1335), (-0.03428, 5.661, -0.1529), (-0.822, 0.2742, 0.09128), (-0.822, 0.2742, -0.02883), (-0.7977, -0.2199, 0.09037), (-0.7977, -0.2199, -0.02437), (-0.2055, 4.881, -0.1236), (-0.4088, 3.34, -0.009246), (-0.3209, 4.098, -0.06734), (-0.5547, 2.551, 0.005885), (-0.6971, 1.792, -0.01848), (-0.7264, 1.013, -0.03843), (-0.1299, 5.269, -0.1509), (-0.08769, 5.464, -0.1566), (-0.03126, 5.661, -0.1593), (-0.663, -0.1952, 0.09608), (-0.001532, 6.15, -0.1506), (-0.002594, 6.15, -0.1501), (-0.003303, 6.15, -0.1494), (-0.003552, 6.15, -0.1485), (-0.003303, 6.15, -0.1476), (-0.002594, 6.15, -0.1468), (-0.001532, 6.15, -0.1463), (-0.002948, 6.15, -0.1497), (-0.003428, 6.15, -0.1489), (-0.003126, 6.15, -0.1495), (0.395, -2.726, -0.01375), (0.395, -2.726, 0.07479), (0.6386, -2.726, 0.05828), (0.6386, -2.726, -0.003387), (5.366e-07, 4.881, 0.1451), (5.366e-07, 4.881, -0.2441), (0.06794, 4.881, -0.2292), (0.1566, 4.881, -0.1871), (0.2248, 4.881, -0.09163), (0.2366, 4.881, -0.04945), (0.2158, 4.881, 0.02502), (0.1566, 4.881, 0.08815), (0.06794, 4.881, 0.1303), (4.202e-07, 3.34, -0.1568), (0.1743, 3.34, -0.1369), (0.312, 3.34, -0.08716), (0.4411, 3.34, 0.01673), (0.3732, 3.34, 0.1039), (0.3271, 3.34, 0.2351), (4.774e-07, 4.098, -0.2053), (0.131, 4.098, -0.1905), (0.2698, 4.098, -0.15), (0.3389, 4.098, -0.01999), (0.3371, 4.098, 0.05476), (0.3164, 4.098, 0.1564), (0.2421, 4.098, 0.2425), (0.131, 4.098, 0.3), (3.606e-07, 2.551, -0.1071), (0.2568, 2.551, -0.06562), (0.4246, 2.551, -0.01756), (0.5981, 2.551, 0.0137), (0.4502, 2.551, 0.1462), (0.355, 2.551, 0.2577), (0.2816, 2.551, 0.3731), (3.606e-07, 2.551, -0.1201), (3.606e-07, 2.551, -0.5495), (0.1527, 2.551, -0.5353), (0.2881, 2.551, -0.4947), (0.385, 2.551, -0.4178), (0.4214, 2.551, -0.3235), (0.3907, 2.551, -0.2357), (0.3049, 2.551, -0.175), (0.165, 2.551, -0.1344), (3.033e-07, 1.792, -0.1323), (0.2568, 1.792, -0.107), (0.4246, 1.792, -0.0589), (0.7879, 1.792, -0.005007), (0.5671, 1.792, 0.08544), (0.3809, 1.792, 0.2067), (3.033e-07, 1.792, -0.02773), (3.033e-07, 1.792, -0.5614), (0.1567, 1.792, -0.5466), (0.3042, 1.792, -0.4933), (0.4033, 1.792, -0.4076), (0.4418, 1.792, -0.2925), (0.415, 1.792, -0.1465), (0.3049, 1.792, -0.06465), (0.165, 1.792, -0.03812), (2.445e-07, 1.013, 0.4315), (2.445e-07, 1.013, -0.1644), (0.2568, 1.013, -0.1455), (0.4246, 1.013, -0.09743), (0.827, 1.013, -0.02504), (0.5671, 1.013, 0.1412), (0.4338, 1.013, 0.1942), (0.2894, 1.013, 0.2912), (0.1657, 1.013, 0.3821), (0.827, 1.013, 0.0743), (2.445e-07, 1.013, 0.01366), (2.445e-07, 1.013, -0.5417), (0.144, 1.013, -0.5268), (0.2796, 1.013, -0.4736), (0.3706, 1.013, -0.3878), (0.4177, 1.013, -0.2727), (0.4306, 1.013, -0.07699), (0.2871, 1.013, -0.01285), (0.1554, 1.013, 0.003271), (1.926e-07, 0.3248, 0.4335), (1.926e-07, 0.3248, -0.185), (0.2568, 0.3248, -0.1435), (0.4246, 0.3248, -0.1001), (0.689, 0.3196, -0.04014), (0.5671, 0.3248, 0.1432), (0.4338, 0.3248, 0.2027), (0.2894, 0.3248, 0.2997), (0.1657, 0.3248, 0.3841), (0.689, 0.3043, 0.1029), (1.926e-07, 0.3248, 0.03349), (1.926e-07, 0.3248, -0.5219), (0.1374, 0.3248, -0.507), (0.2668, 0.3248, -0.4537), (0.3536, 0.3248, -0.368), (0.3986, 0.3248, -0.2529), (0.4449, 0.3248, -0.04522), (0.274, 0.3248, 0.006984), (0.1483, 0.3248, 0.0231), (1.27e-07, -0.5437, 0.4446), (1.27e-07, -0.5437, -0.1704), (0.2568, -0.5437, -0.1478), (0.4097, -0.5437, -0.1097), (0.6456, -0.5437, -0.02707), (0.5118, -0.5437, 0.1794), (0.3946, -0.5437, 0.2361), (0.2894, -0.5437, 0.3062), (0.1603, -0.5437, 0.4005), (0.6456, -0.5437, 0.1135), (1.27e-07, -0.5437, 0.05285), (1.27e-07, -0.5437, -0.5025), (0.1293, -0.5437, -0.4876), (0.266, -0.5437, -0.4288), (0.3326, -0.5437, -0.3487), (0.375, -0.5437, -0.2335), (0.4197, -0.5437, -0.02587), (0.2577, -0.5437, 0.02634), (0.1395, -0.5437, 0.04246), (6.914e-08, -1.31, 0.4536), (6.914e-08, -1.31, -0.1803), (0.2568, -1.31, -0.1387), (0.3968, -1.31, -0.06839), (0.6456, -1.31, -0.04246), (0.5118, -1.31, 0.1668), (0.3818, -1.31, 0.237), (0.2824, -1.31, 0.3314), (0.1748, -1.31, 0.4095), (0.6456, -1.31, 0.1229), (6.914e-08, -1.31, 0.1163), (6.914e-08, -1.31, -0.439), (0.1244, -1.31, -0.4242), (0.256, -1.31, -0.3653), (0.3202, -1.31, -0.2852), (0.3727, -1.31, -0.1701), (0.4128, -1.31, 0.0376), (0.248, -1.31, 0.08981), (0.1342, -1.31, 0.1059), (8.232e-09, -2.117, 0.4084), (8.232e-09, -2.117, -0.3598), (0.1565, -2.117, -0.3305), (0.2892, -2.117, -0.2473), (0.3779, -2.117, -0.1227), (0.409, -2.117, 0.02431), (0.3779, -2.117, 0.1713), (0.2892, -2.117, 0.2959), (0.1565, -2.117, 0.3791), (-9.936e-09, -2.358, 0.3712), (-9.936e-09, -2.358, -0.3226), (0.1295, -2.358, -0.2962), (0.2493, -2.358, -0.221), (0.3294, -2.358, -0.1084), (0.3575, -2.358, 0.02431), (0.3294, -2.358, 0.1571), (0.2493, -2.358, 0.2696), (0.1295, -2.358, 0.3448), (-9.936e-09, -2.358, 0.351), (-9.936e-09, -2.358, -0.3024), (0.1333, -2.358, -0.2775), (0.2461, -2.358, -0.2067), (0.3215, -2.358, -0.1007), (0.348, -2.358, 0.02431), (0.3215, -2.358, 0.1493), (0.2461, -2.358, 0.2553), (0.1333, -2.358, 0.3261), (-1.527e-08, -2.428, 0.3413), (-1.527e-08, -2.428, -0.2927), (0.1191, -2.428, -0.2685), (0.2286, -2.428, -0.1998), (0.3018, -2.428, -0.097), (0.3275, -2.428, 0.02431), (0.3018, -2.428, 0.1456), (0.2286, -2.428, 0.2484), (0.1191, -2.428, 0.3172), (-1.527e-08, -2.428, 0.3254), (-1.527e-08, -2.428, -0.2768), (0.122, -2.428, -0.2539), (0.2261, -2.428, -0.1886), (0.2956, -2.428, -0.09093), (0.32, -2.428, 0.02431), (0.2956, -2.428, 0.1395), (0.2261, -2.428, 0.2372), (0.122, -2.428, 0.3025), (-5.152e-08, -2.908, 0.2596), (-5.152e-08, -2.908, -0.211), (0.09588, -2.908, -0.1931), (0.1772, -2.908, -0.1421), (0.2315, -2.908, -0.06575), (0.2506, -2.908, 0.02431), (0.2315, -2.908, 0.1144), (0.1772, -2.908, 0.1907), (0.09588, -2.908, 0.2417), (0.5161, -2.726, 0.07189), (0.5161, -2.726, -0.006739), (0.1862, 4.881, -0.1555), (0.3766, 3.34, -0.03522), (0.3029, 4.098, -0.1147), (0.5113, 2.551, -0.00193), (0.6063, 1.792, -0.03195), (0.6258, 1.013, -0.05182), (0.6258, 0.3248, -0.05212), (0.5276, -0.5437, -0.08703), (0.5212, -1.31, -0.06512), (0.395, -1.313, 0.1662), (5.658e-07, 5.269, 0.02898), (5.658e-07, 5.269, -0.2279), (0.04013, 5.269, -0.2181), (0.09863, 5.269, -0.1903), (0.1416, 5.269, -0.1323), (0.1514, 5.269, -0.09946), (0.1377, 5.269, -0.05031), (0.09863, 5.269, -0.008638), (0.04013, 5.269, 0.0192), (0.1182, 5.269, -0.1694), (5.806e-07, 5.464, -0.03645), (5.806e-07, 5.464, -0.2065), (0.02835, 5.464, -0.2001), (0.06708, 5.464, -0.1816), (0.09537, 5.464, -0.1454), (0.102, 5.464, -0.1215), (0.09296, 5.464, -0.08895), (0.06708, 5.464, -0.06136), (0.02835, 5.464, -0.04293), (0.08002, 5.464, -0.1678), (5.954e-07, 5.661, -0.1251), (5.954e-07, 5.661, -0.1718), (0.01532, 5.661, -0.17), (0.02594, 5.661, -0.1649), (0.03304, 5.661, -0.1574), (0.03553, 5.661, -0.1485), (0.03304, 5.661, -0.1395), (0.02594, 5.661, -0.132), (0.01532, 5.661, -0.1269), (0.02949, 5.661, -0.1612), (0.663, -0.1952, -0.02523), (0.663, -0.1952, 0.1114), (1.533e-07, -0.1952, 0.4401), (0.1624, -0.1952, 0.3939), (0.2894, -0.1952, 0.3036), (0.4103, -0.1952, 0.2227), (0.534, -0.1952, 0.1649), (0.4157, -0.1952, -0.1059), (0.2568, -0.1952, -0.146), (1.533e-07, -0.1952, -0.1762), (0.567, -0.1952, -0.07302), (2.737, -0.2931, -0.02502), (2.737, -0.2931, 0.002936), (2.737, -0.4541, -0.02502), (2.737, -0.4541, 0.002936), (2.737, -0.5758, -0.02375), (2.737, -0.5758, 0.001665), (4.04e-07, 3.125, -0.1601), (4.04e-07, 3.125, -0.5311), (0.1527, 3.125, -0.5188), (0.2881, 3.125, -0.4837), (0.385, 3.125, -0.4173), (0.4214, 3.125, -0.3358), (0.3907, 3.125, -0.26), (0.3049, 3.125, -0.2075), (0.165, 3.125, -0.1724), (4.072e-07, 3.167, -0.1616), (4.072e-07, 3.167, -0.5204), (0.1527, 3.167, -0.5085), (0.2881, 3.167, -0.4746), (0.385, 3.167, -0.4104), (0.4214, 3.167, -0.3316), (0.3907, 3.167, -0.2582), (0.3049, 3.167, -0.2075), (0.165, 3.167, -0.1736), (0.2307, 4.881, -0.07054), (0.4072, 3.34, 0.06033), (0.3406, 4.098, 0.01739), (0.5241, 2.551, 0.07994), (0.6775, 1.792, 0.04022), (0.697, 1.013, 0.1078), (0.1465, 5.269, -0.1159), (0.09871, 5.464, -0.1335), (0.03428, 5.661, -0.1529), (0.822, 0.2742, 0.09128), (0.822, 0.2742, -0.02883), (0.7977, -0.2199, 0.09037), (0.7977, -0.2199, -0.02437), (0.2055, 4.881, -0.1236), (0.4088, 3.34, -0.009246), (0.3209, 4.098, -0.06734), (0.5547, 2.551, 0.005885), (0.6971, 1.792, -0.01848), (0.7264, 1.013, -0.03843), (0.1299, 5.269, -0.1509), (0.08769, 5.464, -0.1566), (0.03126, 5.661, -0.1593), (0.663, -0.1952, 0.09608), (6.324e-07, 6.15, -0.1461), (6.324e-07, 6.15, -0.1508), (0.001533, 6.15, -0.1506), (0.002595, 6.15, -0.1501), (0.003304, 6.15, -0.1494), (0.003554, 6.15, -0.1485), (0.003304, 6.15, -0.1476), (0.002595, 6.15, -0.1468), (0.001533, 6.15, -0.1463), (0.00295, 6.15, -0.1497), (0.003429, 6.15, -0.1489), (0.003127, 6.15, -0.1495), (3.942e-07, 2.996, -0.1351), (-0.2103, 2.996, -0.1058), (-0.3612, 2.996, -0.05679), (-0.5096, 2.996, 0.01541), (-0.4068, 2.996, 0.1224), (-0.3393, 2.996, 0.245), (-0.4354, 2.996, -0.02069), (-0.4582, 2.996, 0.06889), (-0.4725, 2.996, -0.002644), (0.2103, 2.996, -0.1058), (0.3612, 2.996, -0.05679), (0.5096, 2.996, 0.01541), (0.4068, 2.996, 0.1224), (0.3393, 2.996, 0.245), (0.4354, 2.996, -0.02069), (0.4582, 2.996, 0.06889), (0.4725, 2.996, -0.002644), (4.535e-07, 3.781, -0.1851), (-0.1491, 3.781, -0.1682), (-0.2874, 3.781, -0.1238), (-0.3815, 3.781, -0.004667), (-0.3553, 3.781, 0.07528), (-0.3209, 3.781, 0.1892), (-0.3336, 3.781, -0.08153), (-0.3684, 3.781, 0.03531), (-0.3576, 3.781, -0.0431), (0.1491, 3.781, -0.1682), (0.2874, 3.781, -0.1238), (0.3815, 3.781, -0.004667), (0.3553, 3.781, 0.07528), (0.3209, 3.781, 0.1892), (0.3336, 3.781, -0.08153), (0.3684, 3.781, 0.03531), (0.3576, 3.781, -0.0431), (4.673e-07, 3.964, -0.1968), (-0.1387, 3.964, -0.1811), (-0.2772, 3.964, -0.1389), (-0.3569, 3.964, -0.01352), (-0.3479, 3.964, 0.06342), (-0.3183, 3.964, 0.1702), (-0.3159, 3.964, -0.1007), (-0.3524, 3.964, 0.02495), (-0.3364, 3.964, -0.05711), (0.1387, 3.964, -0.1811), (0.2772, 3.964, -0.1389), (0.3569, 3.964, -0.01352), (0.3479, 3.964, 0.06342), (0.3183, 3.964, 0.1702), (0.3159, 3.964, -0.1007), (0.3524, 3.964, 0.02495), (0.3364, 3.964, -0.05711), (3.291e-07, 2.133, -0.121), (-0.2568, 2.133, -0.0884), (-0.4246, 2.133, -0.04033), (-0.7026, 2.133, 0.003397), (-0.5146, 2.133, 0.1127), (-0.3692, 2.133, 0.2296), (-0.5636, 2.133, -0.01847), (-0.6086, 2.133, 0.05806), (-0.6331, 2.133, -0.007535), (0.2568, 2.133, -0.0884), (0.4246, 2.133, -0.04033), (0.7026, 2.133, 0.003397), (0.5146, 2.133, 0.1127), (0.3692, 2.133, 0.2296), (0.5636, 2.133, -0.01847), (0.6086, 2.133, 0.05806), (0.6331, 2.133, -0.007535), (-0.141, 3.173, -0.4954), (-0.266, 3.173, -0.4641), (-0.3554, 3.173, -0.4048), (-0.389, 3.173, -0.3321), (-0.3606, 3.173, -0.2644), (-0.2815, 3.173, -0.2175), (-0.1523, 3.173, -0.1862), (4.053e-07, 3.173, -0.1752), (4.053e-07, 3.173, -0.5064), (0.141, 3.173, -0.4954), (0.266, 3.173, -0.4641), (0.3554, 3.173, -0.4048), (0.389, 3.173, -0.3321), (0.3606, 3.173, -0.2644), (0.2815, 3.173, -0.2175), (0.1523, 3.173, -0.1862), (-0.08629, -2.908, -0.1714), (-0.1595, -2.908, -0.1255), (-0.2084, -2.908, -0.05675), (-0.2255, -2.908, 0.02431), (-0.2084, -2.908, 0.1054), (-0.1595, -2.908, 0.1741), (-0.08629, -2.908, 0.22), (-5.126e-08, -2.908, 0.2361), (-5.126e-08, -2.908, -0.1875), (0.08629, -2.908, -0.1714), (0.1595, -2.908, -0.1255), (0.2084, -2.908, -0.05675), (0.2255, -2.908, 0.02431), (0.2084, -2.908, 0.1054), (0.1595, -2.908, 0.1741), (0.08629, -2.908, 0.22)], [], [(3, 0, 1, 2), (4, 5, 7, 6), (0, 5, 4, 1), (3, 2, 6, 7), (2, 1, 4, 6), (3, 7, 5, 0), (11, 10, 9, 8), (12, 14, 15, 13), (8, 9, 12, 13), (11, 15, 14, 10), (10, 14, 12, 9), (11, 8, 13, 15), (27, 18, 19, 26), (25, 17, 19, 26), (24, 27, 18, 16), (17, 16, 18, 19), (31, 30, 23, 22), (29, 30, 23, 21), (28, 20, 22, 31), (21, 23, 22, 20), (17, 25, 24, 16), (21, 20, 28, 29), (28, 31, 30, 29), (27, 24, 25, 26), (32, 34, 35, 33), (36, 37, 39, 38), (33, 35, 39, 37), (34, 32, 36, 38), (35, 34, 38, 39), (32, 33, 37, 36), (41, 43, 42, 40), (50, 44, 45, 51), (44, 46, 47, 45), (46, 48, 49, 47), (43, 49, 48, 42), (40, 50, 51, 41), (42, 48, 50, 40), (46, 44, 50, 48), (41, 51, 49, 43), (51, 45, 47, 49), (53, 52, 54, 55), (62, 63, 57, 56), (56, 57, 59, 58), (58, 59, 61, 60), (55, 54, 60, 61), (52, 53, 63, 62), (54, 52, 62, 60), (58, 60, 62, 56), (53, 55, 61, 63), (63, 61, 59, 57), (73, 65, 64, 72), (65, 67, 66, 64), (77, 76, 68, 69), (69, 68, 70, 71), (64, 66, 75, 72), (65, 73, 74, 67), (66, 75, 74, 67), (68, 76, 79, 70), (69, 71, 78, 77), (70, 71, 78, 79), (77, 76, 79, 78), (74, 75, 72, 73), (84, 85, 81, 80), (85, 86, 82, 81), (86, 87, 83, 82), (87, 84, 80, 83), (92, 93, 89, 88), (93, 94, 90, 89), (94, 95, 91, 90), (95, 92, 88, 91), (100, 96, 97, 101), (101, 97, 98, 102), (102, 98, 99, 103), (103, 99, 96, 100), (108, 104, 105, 109), (109, 105, 106, 110), (110, 106, 107, 111), (111, 107, 104, 108), (116, 117, 113, 112), (120, 118, 114, 121), (118, 119, 115, 114), (122, 116, 112, 123), (123, 121, 114, 115), (122, 120, 117, 116), (119, 118, 120, 122), (112, 113, 121, 123), (119, 122, 123, 115), (117, 120, 121, 113), (128, 129, 125, 124), (132, 130, 126, 133), (130, 131, 127, 126), (134, 128, 124, 135), (135, 133, 126, 127), (134, 132, 129, 128), (131, 130, 132, 134), (124, 125, 133, 135), (131, 134, 135, 127), (129, 132, 133, 125), (140, 136, 137, 141), (144, 145, 138, 142), (142, 138, 139, 143), (146, 147, 136, 140), (147, 139, 138, 145), (146, 140, 141, 144), (143, 146, 144, 142), (136, 147, 145, 137), (143, 139, 147, 146), (141, 137, 145, 144), (152, 148, 149, 153), (156, 157, 150, 154), (154, 150, 151, 155), (158, 159, 148, 152), (159, 151, 150, 157), (158, 152, 153, 156), (155, 158, 156, 154), (148, 159, 157, 149), (155, 151, 159, 158), (153, 149, 157, 156), (161, 162, 163, 160), (162, 164, 165, 163), (164, 166, 167, 165), (166, 168, 169, 167), (174, 170, 171, 175), (173, 172, 171, 170), (161, 160, 172, 173), (160, 163, 165, 172), (168, 174, 175, 169), (165, 167, 169, 175), (171, 172, 165, 175), (161, 173, 164, 162), (173, 170, 174, 164), (166, 164, 174, 168), (177, 176, 179, 178), (178, 179, 181, 180), (180, 181, 183, 182), (182, 183, 185, 184), (190, 191, 187, 186), (189, 186, 187, 188), (177, 189, 188, 176), (176, 188, 181, 179), (184, 185, 191, 190), (181, 191, 185, 183), (187, 191, 181, 188), (177, 178, 180, 189), (189, 180, 190, 186), (182, 184, 190, 180), (241, 240, 204, 205), (205, 204, 212, 213), (213, 212, 220, 221), (193, 221, 220, 192), (242, 241, 205, 206), (206, 205, 213, 214), (214, 213, 221, 222), (195, 222, 221, 193), (243, 242, 206, 207), (207, 206, 214, 215), (215, 214, 222, 223), (194, 223, 222, 195), (226, 236, 243, 207), (226, 207, 215, 225), (225, 215, 223, 224), (198, 224, 223, 194), (240, 239, 203, 204), (239, 238, 202, 203), (238, 237, 201, 202), (237, 234, 200, 201), (204, 203, 211, 212), (203, 202, 210, 211), (202, 201, 209, 210), (201, 200, 208, 209), (212, 211, 219, 220), (211, 210, 218, 219), (210, 209, 217, 218), (216, 217, 209, 208), (192, 220, 219, 196), (196, 219, 218, 199), (199, 218, 217, 197), (216, 197, 217), (241, 249, 248, 240), (249, 257, 256, 248), (257, 265, 264, 256), (228, 227, 264, 265), (242, 250, 249, 241), (250, 258, 257, 249), (258, 266, 265, 257), (230, 228, 265, 266), (243, 251, 250, 242), (251, 259, 258, 250), (259, 267, 266, 258), (229, 230, 266, 267), (270, 251, 243, 236), (270, 269, 259, 251), (269, 268, 267, 259), (233, 229, 267, 268), (240, 248, 247, 239), (239, 247, 246, 238), (238, 246, 245, 237), (237, 245, 244, 234), (248, 256, 255, 247), (247, 255, 254, 246), (246, 254, 253, 245), (245, 253, 252, 244), (256, 264, 263, 255), (255, 263, 262, 254), (254, 262, 261, 253), (260, 252, 253, 261), (227, 231, 263, 264), (231, 235, 262, 263), (235, 232, 261, 262), (260, 261, 232), (280, 275, 281, 276), (292, 294, 289, 288), (301, 304, 287, 284), (283, 284, 287, 286), (293, 302, 305), (310, 311, 307, 306), (311, 312, 308, 307), (312, 313, 309, 308), (313, 310, 306, 309), (306, 307, 308, 309), (313, 312, 311, 310), (318, 314, 315, 319), (319, 315, 316, 320), (320, 316, 317, 321), (321, 317, 314, 318), (314, 317, 316, 315), (321, 318, 319, 320), (346, 347, 343, 342), (349, 348, 352, 353), (361, 354, 324, 325), (347, 346, 344, 345), (326, 329, 333, 330), (324, 348, 349, 325), (343, 323, 322, 342), (333, 337, 341, 339), (329, 328, 332, 333), (328, 327, 331, 332), (327, 326, 330, 331), (337, 336, 335, 334), (333, 332, 336, 337), (332, 331, 335, 336), (331, 330, 334, 335), (338, 339, 341, 340), (334, 330, 338, 340), (337, 334, 340, 341), (330, 333, 339, 338), (352, 350, 351, 353), (328, 350, 345, 327), (329, 351, 350, 328), (329, 326, 344, 351), (327, 345, 344, 326), (322, 323, 357, 358), (358, 357, 356, 359), (359, 356, 355, 360), (360, 355, 354, 361), (324, 354, 352, 348), (350, 352, 354, 355), (345, 350, 355, 356), (347, 345, 356, 357), (357, 323, 343, 347), (346, 363, 344), (363, 346, 342, 362), (353, 351, 365), (365, 364, 349, 353), (363, 362, 364, 365), (351, 344, 363, 365), (342, 322, 358, 362), (361, 325, 349, 364), (359, 362, 358), (361, 364, 360), (360, 364, 362, 359), (617, 631, 382, 370), (370, 382, 383, 371), (592, 594, 384, 372), (579, 581, 385, 373), (373, 385, 386, 374), (946, 947, 382, 631), (947, 948, 383, 382), (954, 949, 384, 594), (953, 950, 385, 581), (950, 951, 386, 385), (912, 639, 388, 913), (913, 388, 389, 914), (920, 595, 390, 915), (919, 582, 391, 916), (916, 391, 392, 917), (963, 655, 400, 964), (964, 400, 401, 965), (971, 596, 402, 966), (970, 583, 403, 967), (967, 403, 404, 968), (403, 415, 416, 404), (583, 584, 415, 403), (419, 402, 414), (596, 597, 414, 402), (400, 412, 413, 401), (655, 671, 412, 400), (589, 429, 550, 591), (433, 689, 670, 418), (417, 432, 433, 418), (416, 431, 432, 417), (415, 430, 431, 416), (412, 427, 428, 413), (671, 690, 427, 412), (552, 844, 689, 433), (553, 447, 448, 552), (554, 446, 447, 553), (555, 445, 446, 554), (551, 449, 445, 555), (558, 523, 444, 550), (557, 442, 443, 556), (851, 709, 442, 557), (449, 444, 459, 464), (463, 727, 708, 448), (447, 462, 463, 448), (446, 461, 462, 447), (445, 460, 461, 446), (449, 464, 460, 445), (523, 524, 459, 444), (442, 457, 458, 443), (709, 728, 457, 442), (478, 485, 755, 746), (477, 484, 485, 478), (476, 483, 484, 477), (475, 482, 483, 476), (474, 481, 482, 475), (473, 480, 481, 474), (472, 479, 480, 473), (747, 756, 479, 472), (485, 492, 764, 755), (484, 491, 492, 485), (483, 490, 491, 484), (482, 489, 490, 483), (481, 488, 489, 482), (480, 487, 488, 481), (479, 486, 487, 480), (756, 765, 486, 479), (492, 499, 773, 764), (491, 498, 499, 492), (490, 497, 498, 491), (489, 496, 497, 490), (488, 495, 496, 489), (487, 494, 495, 488), (486, 493, 494, 487), (765, 774, 493, 486), (499, 506, 782, 773), (498, 505, 506, 499), (497, 504, 505, 498), (496, 503, 504, 497), (495, 502, 503, 496), (494, 501, 502, 495), (493, 500, 501, 494), (774, 783, 500, 493), (506, 513, 791, 782), (505, 512, 513, 506), (504, 511, 512, 505), (503, 510, 511, 504), (502, 509, 510, 503), (501, 508, 509, 502), (500, 507, 508, 501), (783, 792, 507, 500), (399, 411, 661, 646), (398, 410, 411, 399), (397, 409, 410, 398), (396, 408, 409, 397), (395, 407, 408, 396), (394, 406, 407, 395), (393, 405, 406, 394), (647, 662, 405, 393), (662, 681, 420, 405), (405, 420, 421, 406), (406, 421, 422, 407), (407, 422, 423, 408), (408, 423, 424, 409), (426, 680, 661, 411), (410, 425, 426, 411), (409, 424, 425, 410), (681, 700, 435, 420), (420, 435, 436, 421), (421, 436, 437, 422), (422, 437, 438, 423), (423, 438, 439, 424), (424, 439, 440, 425), (425, 440, 441, 426), (441, 699, 680, 426), (700, 719, 450, 435), (435, 450, 451, 436), (436, 451, 452, 437), (437, 452, 453, 438), (438, 453, 454, 439), (439, 454, 455, 440), (440, 455, 456, 441), (456, 718, 699, 441), (719, 738, 465, 450), (450, 465, 466, 451), (451, 466, 467, 452), (452, 467, 468, 453), (453, 468, 469, 454), (471, 737, 718, 456), (455, 470, 471, 456), (454, 469, 470, 455), (463, 478, 746, 727), (462, 477, 478, 463), (461, 476, 477, 462), (460, 475, 476, 461), (460, 469, 475), (738, 747, 472, 465), (465, 472, 473, 466), (466, 473, 474, 467), (467, 474, 468), (468, 474, 475, 469), (369, 368, 464, 459), (369, 515, 514, 368), (366, 367, 514, 515), (443, 458, 524, 523), (556, 443, 523, 558), (413, 428, 522, 521), (401, 413, 521, 520), (965, 401, 520, 969), (914, 389, 519, 918), (948, 952, 518, 383), (371, 383, 518, 516), (459, 524, 515, 369), (524, 458, 366, 515), (464, 368, 514, 460), (514, 367, 525, 460), (367, 366, 458, 525), (592, 372, 528, 598), (376, 616, 812, 532), (375, 376, 532, 531), (374, 375, 531, 530), (373, 374, 530, 529), (579, 373, 529, 585), (371, 516, 533, 527), (370, 371, 527, 526), (617, 370, 526, 813), (598, 528, 536, 599), (532, 812, 822, 540), (531, 532, 540, 539), (530, 531, 539, 538), (529, 530, 538, 537), (585, 529, 537, 586), (527, 533, 541, 535), (526, 527, 535, 534), (813, 526, 534, 823), (599, 536, 544, 600), (540, 822, 832, 548), (539, 540, 548, 547), (538, 539, 547, 546), (537, 538, 546, 545), (586, 537, 545, 587), (535, 541, 549, 543), (534, 535, 543, 542), (823, 534, 542, 833), (428, 556, 558, 522), (690, 851, 557, 427), (427, 557, 556, 428), (522, 558, 550, 429), (434, 551, 555, 430), (430, 555, 554, 431), (431, 554, 553, 432), (432, 553, 552, 433), (448, 708, 844, 552), (560, 559, 561, 562), (562, 561, 563, 564), (414, 559, 560, 419), (588, 562, 564, 590), (399, 646, 859, 571), (398, 399, 571, 570), (397, 398, 570, 569), (396, 397, 569, 568), (395, 396, 568, 567), (394, 395, 567, 566), (393, 394, 566, 565), (647, 393, 565, 860), (571, 859, 868, 578), (570, 571, 578, 577), (569, 570, 577, 576), (568, 569, 576, 575), (567, 568, 575, 574), (566, 567, 574, 573), (565, 566, 573, 572), (860, 565, 572, 869), (536, 586, 587, 544), (528, 585, 586, 536), (372, 579, 585, 528), (402, 419, 584, 583), (966, 402, 583, 970), (915, 390, 582, 919), (949, 953, 581, 384), (372, 384, 581, 579), (434, 430, 415, 584), (563, 591, 590, 564), (561, 589, 591, 563), (419, 588, 434, 584), (541, 599, 600, 549), (533, 598, 599, 541), (516, 592, 598, 533), (520, 521, 597, 596), (969, 520, 596, 971), (918, 519, 595, 920), (952, 954, 594, 518), (516, 518, 594, 592), (521, 522, 429, 597), (429, 589, 414, 597), (559, 414, 589, 561), (562, 588, 419, 560), (588, 590, 601, 434), (601, 550, 429, 434), (590, 591, 550, 601), (449, 551, 550, 444), (434, 429, 550, 551), (600, 544, 604, 611), (587, 545, 605, 610), (549, 600, 611, 609), (548, 832, 900, 608), (547, 548, 608, 607), (546, 547, 607, 606), (545, 546, 606, 605), (544, 587, 610, 604), (543, 549, 609, 603), (542, 543, 603, 602), (833, 542, 602, 901), (617, 618, 632, 631), (618, 619, 633, 632), (890, 620, 634, 892), (877, 621, 635, 879), (621, 622, 636, 635), (622, 623, 637, 636), (623, 624, 638, 637), (946, 631, 632, 955), (955, 632, 633, 956), (962, 892, 634, 957), (961, 879, 635, 958), (958, 635, 636, 959), (912, 921, 640, 639), (921, 922, 641, 640), (928, 923, 642, 893), (927, 924, 643, 880), (924, 925, 644, 643), (963, 972, 656, 655), (972, 973, 657, 656), (979, 974, 658, 894), (978, 975, 659, 881), (975, 976, 660, 659), (630, 942, 295, 288), (659, 660, 676, 675), (881, 659, 675, 882), (679, 674, 658), (894, 658, 674, 895), (656, 657, 673, 672), (655, 656, 672, 671), (887, 889, 842, 693), (697, 678, 670, 689), (677, 678, 697, 696), (676, 677, 696, 695), (675, 676, 695, 694), (672, 673, 692, 691), (671, 672, 691, 690), (845, 697, 689, 844), (846, 845, 716, 715), (847, 846, 715, 714), (848, 847, 714, 713), (843, 848, 713, 717), (852, 842, 712, 809), (850, 849, 711, 710), (851, 850, 710, 709), (717, 736, 731, 712), (735, 716, 708, 727), (715, 716, 735, 734), (714, 715, 734, 733), (713, 714, 733, 732), (717, 713, 732, 736), (809, 712, 731, 810), (710, 711, 730, 729), (709, 710, 729, 728), (754, 746, 755, 763), (753, 754, 763, 762), (752, 753, 762, 761), (751, 752, 761, 760), (750, 751, 760, 759), (749, 750, 759, 758), (748, 749, 758, 757), (747, 748, 757, 756), (763, 755, 764, 772), (762, 763, 772, 771), (761, 762, 771, 770), (760, 761, 770, 769), (759, 760, 769, 768), (758, 759, 768, 767), (757, 758, 767, 766), (756, 757, 766, 765), (772, 764, 773, 781), (771, 772, 781, 780), (770, 771, 780, 779), (769, 770, 779, 778), (768, 769, 778, 777), (767, 768, 777, 776), (766, 767, 776, 775), (765, 766, 775, 774), (781, 773, 782, 790), (780, 781, 790, 789), (779, 780, 789, 788), (778, 779, 788, 787), (777, 778, 787, 786), (776, 777, 786, 785), (775, 776, 785, 784), (774, 775, 784, 783), (790, 782, 791, 799), (789, 790, 799, 798), (788, 789, 798, 797), (787, 788, 797, 796), (786, 787, 796, 795), (785, 786, 795, 794), (784, 785, 794, 793), (783, 784, 793, 792), (654, 646, 661, 669), (653, 654, 669, 668), (652, 653, 668, 667), (651, 652, 667, 666), (650, 651, 666, 665), (649, 650, 665, 664), (648, 649, 664, 663), (647, 648, 663, 662), (662, 663, 682, 681), (663, 664, 683, 682), (664, 665, 684, 683), (665, 666, 685, 684), (666, 667, 686, 685), (688, 669, 661, 680), (668, 669, 688, 687), (667, 668, 687, 686), (681, 682, 701, 700), (682, 683, 702, 701), (683, 684, 703, 702), (684, 685, 704, 703), (685, 686, 705, 704), (686, 687, 706, 705), (687, 688, 707, 706), (707, 688, 680, 699), (700, 701, 720, 719), (701, 702, 721, 720), (702, 703, 722, 721), (703, 704, 723, 722), (704, 705, 724, 723), (705, 706, 725, 724), (706, 707, 726, 725), (726, 707, 699, 718), (719, 720, 739, 738), (720, 721, 740, 739), (721, 722, 741, 740), (722, 723, 742, 741), (723, 724, 743, 742), (745, 726, 718, 737), (725, 726, 745, 744), (724, 725, 744, 743), (735, 727, 746, 754), (734, 735, 754, 753), (733, 734, 753, 752), (732, 733, 752, 751), (732, 751, 743), (738, 739, 748, 747), (739, 740, 749, 748), (740, 741, 750, 749), (741, 742, 750), (742, 743, 751, 750), (615, 731, 736, 614), (615, 614, 800, 801), (612, 801, 800, 613), (711, 809, 810, 730), (849, 852, 809, 711), (673, 807, 808, 692), (657, 806, 807, 673), (973, 977, 806, 657), (922, 926, 805, 641), (956, 633, 804, 960), (619, 802, 804, 633), (731, 615, 801, 810), (810, 801, 612, 730), (736, 732, 800, 614), (800, 732, 811, 613), (613, 811, 730, 612), (890, 896, 816, 620), (624, 820, 812, 616), (623, 819, 820, 624), (622, 818, 819, 623), (621, 817, 818, 622), (877, 883, 817, 621), (619, 815, 821, 802), (618, 814, 815, 619), (617, 813, 814, 618), (896, 897, 826, 816), (820, 830, 822, 812), (819, 829, 830, 820), (818, 828, 829, 819), (817, 827, 828, 818), (883, 884, 827, 817), (815, 825, 831, 821), (814, 824, 825, 815), (813, 823, 824, 814), (897, 898, 836, 826), (830, 840, 832, 822), (829, 839, 840, 830), (828, 838, 839, 829), (827, 837, 838, 828), (884, 885, 837, 827), (825, 835, 841, 831), (824, 834, 835, 825), (823, 833, 834, 824), (692, 808, 852, 849), (690, 691, 850, 851), (691, 692, 849, 850), (808, 693, 842, 852), (698, 694, 848, 843), (694, 695, 847, 848), (695, 696, 846, 847), (696, 697, 845, 846), (716, 845, 844, 708), (854, 856, 855, 853), (856, 858, 857, 855), (674, 679, 854, 853), (886, 888, 858, 856), (654, 867, 859, 646), (653, 866, 867, 654), (652, 865, 866, 653), (651, 864, 865, 652), (650, 863, 864, 651), (649, 862, 863, 650), (648, 861, 862, 649), (647, 860, 861, 648), (867, 876, 868, 859), (866, 875, 876, 867), (865, 874, 875, 866), (864, 873, 874, 865), (863, 872, 873, 864), (862, 871, 872, 863), (861, 870, 871, 862), (860, 869, 870, 861), (826, 836, 885, 884), (816, 826, 884, 883), (620, 816, 883, 877), (658, 881, 882, 679), (974, 978, 881, 658), (923, 927, 880, 642), (957, 634, 879, 961), (620, 877, 879, 634), (698, 882, 675, 694), (857, 858, 888, 889), (855, 857, 889, 887), (679, 882, 698, 886), (831, 841, 898, 897), (821, 831, 897, 896), (802, 821, 896, 890), (806, 894, 895, 807), (977, 979, 894, 806), (926, 928, 893, 805), (960, 804, 892, 962), (802, 890, 892, 804), (807, 895, 693, 808), (693, 895, 674, 887), (853, 855, 887, 674), (856, 854, 679, 886), (886, 698, 899, 888), (899, 698, 693, 842), (888, 899, 842, 889), (717, 712, 842, 843), (698, 843, 842, 693), (898, 911, 904, 836), (885, 910, 905, 837), (841, 909, 911, 898), (840, 908, 900, 832), (839, 907, 908, 840), (838, 906, 907, 839), (837, 905, 906, 838), (836, 904, 910, 885), (835, 903, 909, 841), (834, 902, 903, 835), (833, 901, 902, 834), (500, 783, 784, 785, 786, 787, 788, 789, 790, 782, 506, 505, 504, 503, 502, 501), (274, 279, 277, 271), (273, 278, 279, 274), (294, 293, 645, 289), (638, 624, 616, 297), (276, 281, 387, 272), (282, 298, 616), (291, 637, 638, 296), (297, 616, 298), (374, 386, 272, 375), (375, 272, 387, 376), (644, 645, 303, 976), (284, 418, 670, 301), (283, 417, 418, 284), (404, 416, 417, 283), (300, 301, 670, 678), (299, 300, 678, 677), (660, 299, 677, 676), (803, 891, 928, 926), (628, 878, 927, 923), (627, 803, 926, 922), (629, 630, 925, 924), (878, 629, 924, 927), (891, 628, 923, 928), (626, 627, 922, 921), (625, 626, 921, 912), (517, 918, 920, 593), (379, 915, 919, 580), (378, 914, 918, 517), (380, 916, 917, 381), (580, 919, 916, 380), (593, 920, 915, 379), (377, 913, 914, 378), (625, 912, 913, 377), (925, 289, 645, 644), (630, 288, 289, 925), (917, 392, 273, 274), (381, 917, 274, 271), (803, 943, 945, 891), (628, 940, 944, 878), (627, 939, 943, 803), (629, 941, 942, 630), (878, 944, 941, 629), (891, 945, 940, 628), (626, 938, 939, 627), (625, 929, 938, 626), (517, 593, 937, 935), (379, 580, 936, 932), (378, 517, 935, 931), (380, 381, 934, 933), (580, 380, 933, 936), (593, 379, 932, 937), (377, 378, 931, 930), (625, 377, 930, 929), (295, 291, 296, 290), (942, 959, 291, 295), (381, 271, 280, 934), (959, 636, 637, 291), (943, 960, 962, 945), (940, 957, 961, 944), (939, 956, 960, 943), (941, 958, 959, 942), (944, 961, 958, 941), (945, 962, 957, 940), (938, 955, 956, 939), (929, 946, 955, 938), (935, 937, 954, 952), (932, 936, 953, 949), (931, 935, 952, 948), (933, 934, 951, 950), (936, 933, 950, 953), (937, 932, 949, 954), (930, 931, 948, 947), (929, 930, 947, 946), (951, 276, 272, 386), (934, 280, 276, 951), (282, 616, 376, 387), (976, 303, 299, 660), (805, 893, 979, 977), (642, 880, 978, 974), (641, 805, 977, 973), (643, 644, 976, 975), (880, 643, 975, 978), (893, 642, 974, 979), (640, 641, 973, 972), (639, 640, 972, 963), (519, 969, 971, 595), (390, 966, 970, 582), (389, 965, 969, 519), (391, 967, 968, 392), (582, 970, 967, 391), (595, 971, 966, 390), (388, 964, 965, 389), (639, 963, 964, 388), (968, 404, 283, 286), (392, 968, 286, 273), (285, 304, 302), (278, 287, 285), (645, 293, 305, 303), (287, 304, 285), (305, 302, 304), (301, 300, 305, 304), (299, 303, 305, 300), (273, 286, 287, 278), (271, 277, 275, 280), (288, 295, 290, 292), (576, 577, 985, 984), (870, 869, 988, 989), (574, 575, 983, 982), (572, 573, 981, 980), (868, 876, 995, 987), (875, 874, 993, 994), (873, 872, 991, 992), (577, 578, 986, 985), (871, 870, 989, 990), (575, 576, 984, 983), (573, 574, 982, 981), (869, 572, 980, 988), (876, 875, 994, 995), (874, 873, 992, 993), (578, 868, 987, 986), (872, 871, 990, 991), (793, 794, 1006, 1005), (513, 512, 1001, 1002), (511, 510, 999, 1000), (509, 508, 997, 998), (798, 799, 1011, 1010), (507, 792, 1004, 996), (796, 797, 1009, 1008), (794, 795, 1007, 1006), (791, 513, 1002, 1003), (792, 793, 1005, 1004), (512, 511, 1000, 1001), (510, 509, 998, 999), (799, 791, 1003, 1011), (508, 507, 996, 997), (797, 798, 1010, 1009), (795, 796, 1008, 1007), (394, 393, 647, 648, 649, 650, 651, 652, 653, 654, 646, 399, 398, 397, 396, 395)])
me_circle_006.polygons.foreach_set('use_smooth', [0, 0, 0, 0, 0, 0, 0, 0, 0, 0, 0, 0, 0, 0, 0, 0, 0, 0, 0, 0, 0, 0, 0, 0, 0, 0, 0, 0, 0, 0, 1, 1, 1, 1, 1, 1, 1, 1, 1, 1, 1, 1, 1, 1, 1, 1, 1, 1, 1, 1, 0, 0, 0, 0, 0, 0, 0, 0, 0, 0, 0, 0, 0, 0, 0, 0, 0, 0, 0, 0, 0, 0, 0, 0, 0, 0, 0, 0, 0, 0, 0, 0, 0, 0, 0, 0, 0, 0, 0, 0, 0, 0, 0, 0, 0, 0, 0, 0, 0, 0, 0, 0, 0, 0, 0, 0, 0, 0, 0, 0, 0, 0, 0, 0, 0, 0, 0, 0, 0, 0, 0, 0, 0, 0, 0, 0, 0, 0, 0, 0, 0, 0, 0, 0, 0, 0, 0, 0, 0, 0, 0, 0, 0, 0, 0, 0, 1, 1, 1, 1, 1, 1, 1, 1, 1, 1, 1, 1, 1, 1, 1, 1, 1, 1, 1, 1, 1, 1, 1, 1, 1, 1, 1, 1, 1, 1, 1, 1, 1, 1, 1, 1, 1, 1, 1, 1, 1, 1, 1, 1, 1, 1, 1, 1, 1, 1, 1, 1, 1, 1, 1, 1, 1, 1, 1, 1, 1, 1, 1, 1, 1, 1, 1, 1, 1, 1, 1, 1, 1, 1, 1, 1, 1, 1, 1, 1, 1, 0, 0, 0, 0, 0, 0, 0, 0, 0, 0, 0, 0, 0, 0, 0, 0, 0, 0, 0, 0, 0, 0, 0, 0, 0, 0, 0, 0, 0, 0, 0, 0, 0, 0, 0, 0, 0, 0, 0, 0, 0, 0, 0, 0, 1, 1, 1, 1, 1, 1, 1, 1, 1, 1, 1, 1, 1, 1, 1, 1, 1, 1, 1, 1, 1, 1, 1, 1, 1, 1, 1, 1, 1, 1, 1, 1, 1, 1, 1, 1, 1, 1, 1, 1, 1, 1, 1, 1, 1, 1, 1, 1, 1, 1, 1, 1, 1, 1, 1, 1, 1, 1, 1, 1, 1, 1, 1, 1, 1, 1, 1, 1, 1, 1, 1, 1, 1, 1, 1, 1, 1, 1, 1, 1, 1, 1, 1, 1, 1, 1, 1, 1, 1, 1, 1, 1, 1, 1, 1, 1, 1, 1, 1, 1, 1, 1, 1, 1, 1, 1, 1, 1, 1, 1, 1, 1, 1, 1, 1, 1, 1, 1, 1, 1, 1, 1, 1, 1, 1, 1, 1, 1, 1, 1, 1, 1, 1, 1, 1, 1, 1, 1, 1, 1, 1, 1, 1, 1, 1, 1, 1, 1, 1, 1, 1, 1, 1, 1, 1, 1, 1, 1, 1, 1, 1, 1, 1, 1, 1, 1, 1, 1, 1, 1, 1, 1, 1, 1, 1, 1, 1, 1, 1, 1, 1, 1, 1, 1, 1, 1, 1, 1, 1, 1, 1, 1, 1, 1, 1, 1, 1, 1, 1, 1, 1, 1, 1, 1, 1, 1, 1, 1, 1, 1, 1, 1, 1, 1, 1, 1, 1, 1, 1, 1, 1, 1, 1, 1, 1, 1, 1, 1, 1, 1, 1, 1, 1, 1, 1, 1, 1, 1, 1, 1, 1, 1, 1, 1, 1, 1, 1, 1, 1, 1, 1, 1, 1, 1, 1, 1, 1, 1, 1, 1, 1, 1, 1, 1, 1, 1, 1, 1, 1, 1, 1, 1, 1, 1, 1, 1, 1, 1, 1, 1, 1, 1, 1, 1, 1, 1, 1, 1, 1, 1, 1, 1, 1, 1, 1, 1, 1, 1, 1, 1, 1, 1, 1, 1, 1, 1, 1, 1, 1, 1, 1, 1, 1, 1, 1, 1, 1, 1, 1, 1, 1, 1, 1, 1, 1, 1, 1, 1, 1, 1, 1, 1, 1, 1, 1, 1, 1, 1, 1, 1, 1, 1, 1, 1, 1, 1, 1, 1, 1, 1, 1, 1, 1, 1, 1, 1, 1, 1, 1, 1, 1, 1, 1, 1, 1, 1, 1, 1, 1, 1, 1, 1, 1, 1, 1, 1, 1, 1, 1, 1, 1, 1, 1, 1, 1, 1, 1, 1, 1, 1, 1, 1, 1, 1, 1, 1, 1, 1, 1, 1, 1, 1, 1, 1, 1, 1, 1, 1, 1, 1, 1, 1, 1, 1, 1, 1, 1, 1, 1, 1, 1, 1, 1, 1, 1, 1, 1, 1, 1, 1, 1, 1, 1, 1, 1, 1, 1, 1, 1, 1, 1, 1, 1, 1, 1, 1, 1, 1, 1, 1, 1, 1, 1, 1, 1, 1, 1, 1, 1, 1, 1, 1, 1, 1, 1, 1, 1, 1, 1, 1, 1, 1, 1, 1, 1, 1, 1, 1, 1, 1, 1, 1, 1, 1, 1, 1, 1, 1, 1, 1, 1, 1, 1, 1, 1, 1, 1, 1, 1, 1, 1, 1, 1, 1, 1, 1, 1, 0, 1, 1, 1, 1, 1, 1, 1, 1, 1, 1, 1, 1, 1, 1, 1, 1, 1, 1, 1, 1, 1, 1, 1, 1, 1, 1, 1, 1, 1, 1, 1, 1, 1, 1, 1, 1, 1, 1, 1, 1, 1, 1, 1, 1, 1, 1, 1, 1, 1, 1, 1, 1, 1, 1, 1, 1, 1, 1, 1, 1, 1, 1, 1, 1, 1, 1, 1, 1, 1, 1, 1, 1, 1, 1, 1, 1, 1, 1, 1, 1, 1, 1, 1, 1, 1, 1, 1, 1, 1, 1, 1, 1, 1, 1, 1, 1, 1, 1, 1, 1, 1, 1, 1, 1, 1, 1, 1, 1, 1, 1, 1, 1, 1, 1, 1, 1, 1, 1, 1, 1, 1, 1, 1, 1, 1, 1, 1, 1, 1, 1, 1, 1, 1, 1, 1, 1, 1, 0])
me_circle_006.use_remesh_preserve_volume = False
me_circle_006.use_remesh_preserve_attributes = False
me_circle_006.use_mirror_vertex_groups = False
me_circle_006.update()

# ---- objects
ob_fuselagecrosssection_16edges = bpy.data.objects.new('FuselageCrossSection(16edges)', me_circle_026)
ob_fuselagecrosssection_20edges = bpy.data.objects.new('FuselageCrossSection(20edges)', me_circle)
ob_cocpit = bpy.data.objects.new('Cocpit', me_circle_006)

# ---- transforms, parenting, visibility, modifiers, constraints
ob_fuselagecrosssection_16edges.location = (4.43, -1.79e-07, -1.307)
ob_fuselagecrosssection_16edges.lineart.crease_threshold = 0.0
ob_fuselagecrosssection_20edges.location = (0.0, 0.0, 0.0)
ob_fuselagecrosssection_20edges.rotation_euler = (1.571, -0.0, 0.0)
ob_fuselagecrosssection_20edges.lineart.crease_threshold = 0.0
ob_cocpit.location = (0.0, 0.0, 0.0)
ob_cocpit.lineart.crease_threshold = 0.0
_m = ob_cocpit.modifiers.new('EdgeSplit', 'EDGE_SPLIT')
_m.split_angle = 0.8727

# ---- collection membership
col_collection_1.objects.link(ob_fuselagecrosssection_16edges)
col_collection_2.objects.link(ob_fuselagecrosssection_20edges)
col_collection_3.objects.link(ob_cocpit)

# ---- scene / render settings (as saved in the file)
scene.frame_start = 1; scene.frame_end = 250; scene.frame_set(1)
scene.render.engine = 'BLENDER_EEVEE_NEXT'
scene.render.resolution_percentage = 50
scene.render.dither_intensity = 0.0
scene.cycles.use_denoising = False
scene.cycles.samples = 10
scene.cycles.sampling_pattern = 'TABULATED_SOBOL'
scene.cycles.light_sampling_threshold = 0.0
scene.cycles.use_adaptive_sampling = False
scene.cycles.use_light_tree = False
scene.cycles.blur_glossy = 0.0
scene.cycles.pixel_filter_type = 'GAUSSIAN'
scene.cycles.sample_clamp_indirect = 0.0
scene.view_settings.view_transform = 'Standard'
bpy.context.view_layer.update()

# ---- added for rendering (the .blend has no active camera and no usable light): camera, sun
cam_auto = bpy.data.cameras.new('AutoCamera')
cam_auto.lens = 50.0
cam_auto.sensor_width = 36.0
cam_auto.clip_end = 1000.0
ob_auto_camera = bpy.data.objects.new('AutoCamera', cam_auto)
scene.collection.objects.link(ob_auto_camera)
ob_auto_camera.location = (13.7335, -17.6951, 13.2935)
ob_auto_camera.rotation_euler = (1.09748, -7.21219e-08, 0.694738)
scene.camera = ob_auto_camera
light_auto_sun = bpy.data.lights.new('AutoSun', 'SUN')
light_auto_sun.energy = 3.0
light_auto_sun.angle = 0.0523599
ob_auto_sun = bpy.data.objects.new('AutoSun', light_auto_sun)
scene.collection.objects.link(ob_auto_sun)
ob_auto_sun.rotation_euler = (0.872665, 0.174533, 0.523599)
bpy.context.view_layer.update()
